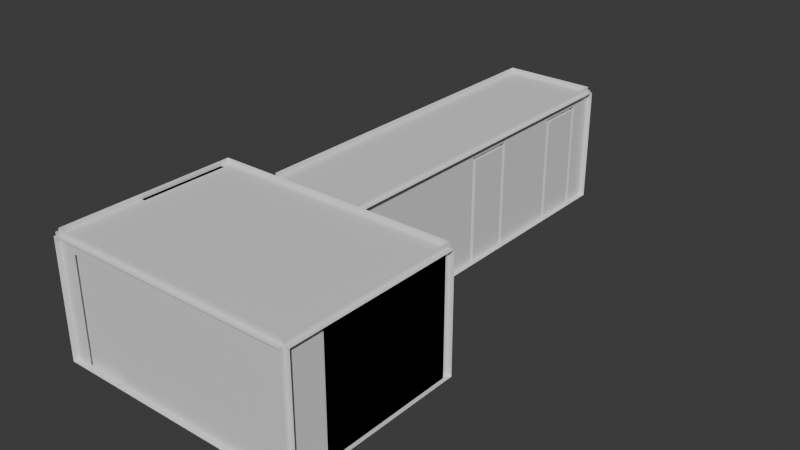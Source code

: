 # Source: Corridor.blend  (saved by Blender 4.2.66; exported with 4.5.12 LTS)
import bpy
from mathutils import Matrix  # noqa: F401  (used for matrix-valued properties, if any)

bpy.ops.wm.read_factory_settings(use_empty=True)
scene = bpy.context.scene
scene.name = 'Scene'

# ---- collections
col_photos = bpy.data.collections.new('Photos'); scene.collection.children.link(col_photos)
col_couloir = bpy.data.collections.new('Couloir'); scene.collection.children.link(col_couloir)
col_plinthes = bpy.data.collections.new('Plinthes'); col_couloir.children.link(col_plinthes)
col_murscouloir = bpy.data.collections.new('MursCouloir'); col_couloir.children.link(col_murscouloir)
col_hall = bpy.data.collections.new('Hall'); scene.collection.children.link(col_hall)
col_murshall = bpy.data.collections.new('MursHall'); col_hall.children.link(col_murshall)
col_plintheshall = bpy.data.collections.new('PlinthesHall'); col_hall.children.link(col_plintheshall)

# ---- images (referenced by path relative to the original .blend; pixels are not part of the script)
import os
ASSET_DIR = os.environ.get("B2B_ASSET_DIR", "")  # directory of the original .blend (textures are referenced by path, not embedded)
HERE = os.path.dirname(os.path.abspath(__file__))  # packed textures are extracted next to this script under _unpacked/

def load_image(name, relpath, width, height, colorspace="sRGB"):
    """Load a texture the original file referenced (path relative to the .blend, or extracted next to this script)."""
    p = next((c for c in (os.path.join(HERE, relpath), os.path.join(ASSET_DIR, relpath)) if relpath and os.path.exists(c)), "")
    if p:
        img = bpy.data.images.load(p, check_existing=True)
        img.name = name
    else:  # same state as the original file: an image datablock whose file is absent (Cycles renders it pink)
        img = bpy.data.images.new(name, width, height)
        img.source = "FILE"
        img.filepath = "//" + (relpath or name)
    img.colorspace_settings.name = colorspace
    return img
img_uv_001 = load_image('UV.001', '', 1024, 1024, 'sRGB')

# ---- materials (node trees are filled in below, after node groups)
mat_couloirfloor = bpy.data.materials.new('CouloirFloor')
mat_woodendoor = bpy.data.materials.new('WoodenDoor')
mat_plinthe = bpy.data.materials.new('Plinthe')
mat_plinthehall = bpy.data.materials.new('PlintheHall')
mat_woodenwall = bpy.data.materials.new('WoodenWall')
mat_ceiling = bpy.data.materials.new('Ceiling')
mat_floorhall = bpy.data.materials.new('FloorHall')
mat_itemhall = bpy.data.materials.new('ItemHall')
mat_elevatormetal = bpy.data.materials.new('ElevatorMetal')
mat_porteverre = bpy.data.materials.new('PorteVerre')
mat_mirror = bpy.data.materials.new('Mirror')

# ---- material node trees
mat_couloirfloor.use_nodes = True; mat_couloirfloor.node_tree.nodes.clear()
_N = mat_couloirfloor.node_tree.nodes; _L = mat_couloirfloor.node_tree.links
n0 = _N.new('ShaderNodeBsdfPrincipled'); n0.name = 'Principled BSDF'; n0.location = (10, 300)
n1 = _N.new('ShaderNodeOutputMaterial'); n1.name = 'Material Output'; n1.location = (300, 300)
_L.new(n0.outputs[0], n1.inputs[0])
n1.is_active_output = True
mat_woodendoor.use_nodes = True; mat_woodendoor.node_tree.nodes.clear()
_N = mat_woodendoor.node_tree.nodes; _L = mat_woodendoor.node_tree.links
n0 = _N.new('ShaderNodeBsdfPrincipled'); n0.name = 'Principled BSDF'; n0.location = (10, 300)
n1 = _N.new('ShaderNodeOutputMaterial'); n1.name = 'Material Output'; n1.location = (300, 300)
_L.new(n0.outputs[0], n1.inputs[0])
n1.is_active_output = True
mat_plinthe.use_nodes = True; mat_plinthe.node_tree.nodes.clear()
_N = mat_plinthe.node_tree.nodes; _L = mat_plinthe.node_tree.links
n0 = _N.new('ShaderNodeBsdfPrincipled'); n0.name = 'Principled BSDF'; n0.location = (10, 300)
n1 = _N.new('ShaderNodeOutputMaterial'); n1.name = 'Material Output'; n1.location = (300, 300)
_L.new(n0.outputs[0], n1.inputs[0])
n1.is_active_output = True
mat_plinthehall.use_nodes = True; mat_plinthehall.node_tree.nodes.clear()
_N = mat_plinthehall.node_tree.nodes; _L = mat_plinthehall.node_tree.links
n0 = _N.new('ShaderNodeBsdfPrincipled'); n0.name = 'Principled BSDF'; n0.location = (10, 300)
n1 = _N.new('ShaderNodeOutputMaterial'); n1.name = 'Material Output'; n1.location = (300, 300)
_L.new(n0.outputs[0], n1.inputs[0])
n1.is_active_output = True
mat_woodenwall.use_nodes = True; mat_woodenwall.node_tree.nodes.clear()
_N = mat_woodenwall.node_tree.nodes; _L = mat_woodenwall.node_tree.links
n0 = _N.new('ShaderNodeBsdfPrincipled'); n0.name = 'Principled BSDF'; n0.location = (10, 300)
n1 = _N.new('ShaderNodeOutputMaterial'); n1.name = 'Material Output'; n1.location = (300, 300)
_L.new(n0.outputs[0], n1.inputs[0])
n1.is_active_output = True
mat_ceiling.use_nodes = True; mat_ceiling.node_tree.nodes.clear()
_N = mat_ceiling.node_tree.nodes; _L = mat_ceiling.node_tree.links
n0 = _N.new('ShaderNodeBsdfPrincipled'); n0.name = 'Principled BSDF'; n0.location = (10, 300)
n1 = _N.new('ShaderNodeOutputMaterial'); n1.name = 'Material Output'; n1.location = (300, 300)
_L.new(n0.outputs[0], n1.inputs[0])
n1.is_active_output = True
mat_floorhall.use_nodes = True; mat_floorhall.node_tree.nodes.clear()
_N = mat_floorhall.node_tree.nodes; _L = mat_floorhall.node_tree.links
n0 = _N.new('ShaderNodeBsdfPrincipled'); n0.name = 'Principled BSDF'; n0.location = (10, 300)
n1 = _N.new('ShaderNodeOutputMaterial'); n1.name = 'Material Output'; n1.location = (300, 300)
_L.new(n0.outputs[0], n1.inputs[0])
n1.is_active_output = True
mat_itemhall.use_nodes = True; mat_itemhall.node_tree.nodes.clear()
_N = mat_itemhall.node_tree.nodes; _L = mat_itemhall.node_tree.links
n0 = _N.new('ShaderNodeBsdfPrincipled'); n0.name = 'Principled BSDF'; n0.location = (10, 300)
n1 = _N.new('ShaderNodeOutputMaterial'); n1.name = 'Material Output'; n1.location = (300, 300)
_L.new(n0.outputs[0], n1.inputs[0])
n1.is_active_output = True
mat_elevatormetal.use_nodes = True; mat_elevatormetal.node_tree.nodes.clear()
_N = mat_elevatormetal.node_tree.nodes; _L = mat_elevatormetal.node_tree.links
n0 = _N.new('ShaderNodeBsdfPrincipled'); n0.name = 'Principled BSDF'; n0.location = (10, 300)
n1 = _N.new('ShaderNodeOutputMaterial'); n1.name = 'Material Output'; n1.location = (300, 300)
_L.new(n0.outputs[0], n1.inputs[0])
n1.is_active_output = True
mat_porteverre.use_nodes = True; mat_porteverre.node_tree.nodes.clear()
_N = mat_porteverre.node_tree.nodes; _L = mat_porteverre.node_tree.links
n0 = _N.new('ShaderNodeBsdfPrincipled'); n0.name = 'Principled BSDF'; n0.location = (10, 300)
n1 = _N.new('ShaderNodeOutputMaterial'); n1.name = 'Material Output'; n1.location = (300, 300)
n2 = _N.new('ShaderNodeTexImage'); n2.name = 'Image Texture'; n2.location = (-180, 275)
n2.image = img_uv_001
_L.new(n0.outputs[0], n1.inputs[0])
_L.new(n2.outputs[0], n0.inputs[0])
n1.is_active_output = True
mat_mirror.use_nodes = True; mat_mirror.node_tree.nodes.clear()
_N = mat_mirror.node_tree.nodes; _L = mat_mirror.node_tree.links
n0 = _N.new('ShaderNodeBsdfPrincipled'); n0.name = 'Principled BSDF'; n0.location = (10, 300)
n1 = _N.new('ShaderNodeOutputMaterial'); n1.name = 'Material Output'; n1.location = (300, 300)
_L.new(n0.outputs[0], n1.inputs[0])
n1.is_active_output = True

# ---- world
world_world = bpy.data.worlds.new('World'); scene.world = world_world
world_world.use_nodes = True; world_world.node_tree.nodes.clear()
_N = world_world.node_tree.nodes; _L = world_world.node_tree.links
n0 = _N.new('ShaderNodeOutputWorld'); n0.name = 'World Output'; n0.location = (300, 300)
n1 = _N.new('ShaderNodeBackground'); n1.name = 'Background'; n1.location = (10, 300)
n1.inputs[0].default_value = (0.05088, 0.05088, 0.05088, 1.0)
_L.new(n1.outputs[0], n0.inputs[0])
n0.is_active_output = True
world_world.color = (0.05088, 0.05088, 0.05088)
world_world.sun_shadow_jitter_overblur = 0.0

# ---- meshes
me_cube_001 = bpy.data.meshes.new('Cube.001')
me_cube_001.from_pydata([(-1.461, -5.6, -0.08), (-1.461, -5.6, 0.08), (-1.461, 5.6, -0.08), (-1.461, 5.6, 0.08), (1.461, -5.6, -0.08), (1.461, -5.6, 0.08), (1.461, 5.6, -0.08), (1.461, 5.6, 0.08)], [], [(0, 1, 3, 2), (2, 3, 7, 6), (6, 7, 5, 4), (7, 3, 1, 5)])
_uv = me_cube_001.uv_layers.new(name='UVMap')
_uv.uv.foreach_set('vector', [0.167, 1.0, 0.1529, 1.0, 0.1529, 0.01412, 0.167, 0.01412, 0.1529, 4.088e-05, 0.1529, 0.01412, 0.01412, 0.01412, 0.01412, 4.088e-05, 4.086e-05, 0.01412, 0.01412, 0.01412, 0.01412, 1.0, 4.09e-05, 1.0, 0.01412, 0.01412, 0.1529, 0.01412, 0.1529, 1.0, 0.01412, 1.0])
me_cube_001.materials.append(mat_couloirfloor)
me_cube_001.update()
me_cube_003 = bpy.data.meshes.new('Cube.003')
me_cube_003.from_pydata([(0.78, 0.08443, -1.645), (0.668, 0.03397, -1.645), (0.78, 0.08443, 1.715), (0.716, 0.08443, -1.645), (0.668, 0.03397, 1.587), (0.7161, 0.08443, 1.635), (-0.7962, 0.08443, -1.645), (-0.6599, 0.03397, -1.645), (-0.7962, 0.08443, 1.715), (-0.7079, 0.08443, -1.645), (-0.6599, 0.03397, 1.587), (-0.708, 0.08443, 1.635), (0.78, -0.08443, -1.645), (0.668, -0.03397, -1.645), (0.78, -0.08443, 1.715), (0.716, -0.08443, -1.645), (0.668, -0.03397, 1.587), (0.7161, -0.08443, 1.635), (-0.7962, -0.08443, -1.645), (-0.6599, -0.03397, -1.645), (-0.7962, -0.08443, 1.715), (-0.7079, -0.08443, -1.645), (-0.6599, -0.03397, 1.587), (-0.708, -0.08443, 1.635)], [], [(8, 2, 5, 11), (3, 5, 2, 0), (2, 14, 12, 0), (1, 4, 5, 3), (5, 4, 10, 11), (8, 20, 14, 2), (9, 6, 8, 11), (7, 9, 11, 10), (20, 23, 17, 14), (15, 12, 14, 17), (10, 4, 16, 22), (13, 15, 17, 16), (17, 23, 22, 16), (10, 22, 19, 7), (8, 6, 18, 20), (21, 23, 20, 18), (4, 1, 13, 16), (19, 22, 23, 21)])
_uv = me_cube_003.uv_layers.new(name='UVMap')
_uv.uv.foreach_set('vector', [0.3711, 9.45e-05, 0.3711, 0.3108, 0.3473, 0.2981, 0.3473, 0.01749, 0.2635, 9.453e-05, 0.2635, 0.9761, 0.2509, 0.9999, 0.2509, 9.453e-05, 0.2509, 0.9999, 0.2029, 0.9999, 0.2029, 9.457e-05, 0.2509, 9.453e-05, 0.1539, 9.466e-05, 0.1539, 0.9618, 0.1367, 0.9761, 0.1367, 9.47e-05, 0.3473, 0.2981, 0.3271, 0.2887, 0.3271, 0.02695, 0.3473, 0.01749, 0.3711, 9.45e-05, 0.4191, 9.451e-05, 0.4191, 0.3108, 0.3711, 0.3108, 9.451e-05, 9.453e-05, 0.01749, 9.461e-05, 0.01749, 0.9999, 9.451e-05, 0.9761, 0.1193, 9.526e-05, 0.1365, 9.539e-05, 0.1365, 0.9761, 0.1193, 0.9618, 0.2637, 9.449e-05, 0.2875, 0.01749, 0.2875, 0.2981, 0.2637, 0.3108, 0.1903, 9.457e-05, 0.2029, 9.457e-05, 0.2029, 0.9999, 0.1903, 0.9761, 0.3271, 0.02695, 0.3271, 0.2887, 0.3078, 0.2887, 0.3078, 0.02695, 0.1732, 9.461e-05, 0.1903, 9.457e-05, 0.1903, 0.9761, 0.1732, 0.9618, 0.2875, 0.2981, 0.2875, 0.01749, 0.3078, 0.02695, 0.3078, 0.2887, 0.1193, 0.9618, 0.1, 0.9618, 0.1, 9.509e-05, 0.1193, 9.526e-05, 0.01749, 0.9999, 0.01749, 9.461e-05, 0.06546, 9.487e-05, 0.06545, 0.9999, 0.08285, 9.496e-05, 0.08284, 0.9761, 0.06545, 0.9999, 0.06546, 9.487e-05, 0.1539, 0.9618, 0.1539, 9.466e-05, 0.1732, 9.461e-05, 0.1732, 0.9618, 0.1, 9.509e-05, 0.1, 0.9618, 0.08284, 0.9761, 0.08285, 9.496e-05])
me_cube_003.materials.append(mat_woodendoor)
me_cube_003.update()
me_cube_025 = bpy.data.meshes.new('Cube.025')
me_cube_025.from_pydata([(1.317, -0.032, -1.602), (1.317, -0.032, 1.602), (-7.629e-08, -0.032, -1.602), (-7.629e-08, -0.032, 1.602), (1.317, 0.032, -1.602), (1.317, 0.032, 1.602), (-7.629e-08, 0.032, -1.602), (-7.629e-08, 0.032, 1.602)], [], [(0, 1, 3, 2), (4, 6, 7, 5), (1, 0, 4, 5), (2, 3, 7, 6), (0, 2, 6, 4), (3, 1, 5, 7)])
_uv = me_cube_025.uv_layers.new(name='UVMap')
_uv.uv.foreach_set('vector', [0.2858, 0.0001069, 0.2858, 0.9812, 0.01881, 0.9812, 0.01881, 0.0001069, 0.3047, 0.01881, 0.5716, 0.01881, 0.5716, 0.9999, 0.3047, 0.9999, 0.2858, 0.9812, 0.2858, 0.0001069, 0.3045, 0.0001069, 0.3045, 0.9812, 0.01881, 0.0001069, 0.01881, 0.9812, 0.0001068, 0.9812, 0.0001068, 0.0001069, 0.3047, 0.0001069, 0.5716, 0.0001069, 0.5716, 0.01881, 0.3047, 0.01881, 0.01881, 0.9812, 0.2858, 0.9812, 0.2858, 0.9999, 0.01881, 0.9999])
me_cube_025.materials.append(mat_woodendoor)
me_cube_025.update()
me_cube_038 = bpy.data.meshes.new('Cube.038')
me_cube_038.from_pydata([(-0.6574, 0.0717, -1.653), (-0.784, 0.0717, -1.653), (-0.784, -0.06462, -1.653), (-0.6574, 0.0717, 1.592), (-0.6574, -0.01415, -1.653), (-0.784, -0.06462, 1.707), (-0.7264, -0.06462, -1.653), (-0.6574, -0.01415, 1.592), (-0.784, 0.0717, 1.707), (-0.7264, -0.06462, 1.669), (0.6574, 0.0717, -1.653), (0.784, 0.0717, -1.653), (0.784, -0.06462, -1.653), (0.6574, 0.0717, 1.592), (0.6574, -0.01415, -1.653), (0.784, -0.06462, 1.707), (0.7264, -0.06462, -1.653), (0.6574, -0.01415, 1.592), (0.784, 0.0717, 1.707), (0.7264, -0.06462, 1.669)], [], [(15, 5, 9, 19), (0, 3, 7, 4), (6, 9, 5, 2), (2, 5, 8, 1), (3, 13, 17, 7), (4, 7, 9, 6), (9, 7, 17, 19), (10, 14, 17, 13), (16, 12, 15, 19), (12, 11, 18, 15), (15, 18, 8, 5), (14, 16, 19, 17), (0, 10, 13, 3)])
_uv = me_cube_038.uv_layers.new(name='UVMap')
_uv.uv.foreach_set('vector', [0.6895, 0.000163, 0.6895, 0.4667, 0.6782, 0.4495, 0.6782, 0.01731, 0.02571, 0.0001631, 0.02571, 0.9657, 0.0001631, 0.9657, 0.000163, 0.0001631, 0.5434, 0.000163, 0.5434, 0.9885, 0.5262, 0.9998, 0.5262, 0.000163, 0.6097, 0.000163, 0.6097, 0.9998, 0.5691, 0.9998, 0.5691, 0.000163, 0.02571, 0.9657, 0.4169, 0.9657, 0.4169, 0.9912, 0.02571, 0.9912, 0.5688, 0.000163, 0.5688, 0.9657, 0.5434, 0.9885, 0.5434, 0.000163, 0.6782, 0.4495, 0.6509, 0.429, 0.6509, 0.03783, 0.6782, 0.01731, 0.4169, 0.000163, 0.4424, 0.000163, 0.4424, 0.9657, 0.4169, 0.9657, 0.4682, 0.000163, 0.4853, 0.000163, 0.4853, 0.9998, 0.4682, 0.9885, 0.4853, 0.000163, 0.5259, 0.0001631, 0.5259, 0.9998, 0.4853, 0.9998, 0.61, 0.000163, 0.6506, 0.000163, 0.6506, 0.4667, 0.61, 0.4667, 0.4428, 0.000163, 0.4682, 0.000163, 0.4682, 0.9885, 0.4428, 0.9657, 0.02571, 0.0001631, 0.4169, 0.000163, 0.4169, 0.9657, 0.02571, 0.9657])
me_cube_038.materials.append(mat_woodendoor)
me_cube_038.update()
me_cube_033 = bpy.data.meshes.new('Cube.033')
me_cube_033.from_pydata([(-0.0717, -0.6574, -1.653), (-0.0717, -0.784, -1.653), (0.06462, -0.784, -1.653), (-0.0717, -0.6574, 1.592), (0.01415, -0.6574, -1.653), (0.06462, -0.784, 1.707), (0.06462, -0.7264, -1.653), (0.01415, -0.6574, 1.592), (-0.0717, -0.784, 1.707), (0.06462, -0.7264, 1.669), (-0.0717, 0.6574, -1.653), (-0.0717, 0.784, -1.653), (0.06462, 0.784, -1.653), (-0.0717, 0.6574, 1.592), (0.01415, 0.6574, -1.653), (0.06462, 0.784, 1.707), (0.06462, 0.7264, -1.653), (0.01415, 0.6574, 1.592), (-0.0717, 0.784, 1.707), (0.06462, 0.7264, 1.669)], [], [(15, 5, 9, 19), (0, 3, 7, 4), (6, 9, 5, 2), (2, 5, 8, 1), (3, 13, 17, 7), (4, 7, 9, 6), (9, 7, 17, 19), (10, 14, 17, 13), (16, 12, 15, 19), (12, 11, 18, 15), (15, 18, 8, 5), (14, 16, 19, 17), (0, 10, 13, 3)])
_uv = me_cube_033.uv_layers.new(name='UVMap')
_uv.uv.foreach_set('vector', [0.6895, 0.000163, 0.6895, 0.4667, 0.6782, 0.4495, 0.6782, 0.01731, 0.02571, 0.0001631, 0.02571, 0.9657, 0.0001631, 0.9657, 0.000163, 0.0001631, 0.5434, 0.000163, 0.5434, 0.9885, 0.5262, 0.9998, 0.5262, 0.000163, 0.6097, 0.000163, 0.6097, 0.9998, 0.5691, 0.9998, 0.5691, 0.000163, 0.02571, 0.9657, 0.4169, 0.9657, 0.4169, 0.9912, 0.02571, 0.9912, 0.5688, 0.000163, 0.5688, 0.9657, 0.5434, 0.9885, 0.5434, 0.000163, 0.6782, 0.4495, 0.6509, 0.429, 0.6509, 0.03783, 0.6782, 0.01731, 0.4169, 0.000163, 0.4424, 0.000163, 0.4424, 0.9657, 0.4169, 0.9657, 0.4682, 0.000163, 0.4853, 0.000163, 0.4853, 0.9998, 0.4682, 0.9885, 0.4853, 0.000163, 0.5259, 0.0001631, 0.5259, 0.9998, 0.4853, 0.9998, 0.61, 0.000163, 0.6506, 0.000163, 0.6506, 0.4667, 0.61, 0.4667, 0.4428, 0.000163, 0.4682, 0.000163, 0.4682, 0.9885, 0.4428, 0.9657, 0.02571, 0.0001631, 0.4169, 0.000163, 0.4169, 0.9657, 0.02571, 0.9657])
me_cube_033.materials.append(mat_woodendoor)
me_cube_033.update()
me_cube_039 = bpy.data.meshes.new('Cube.039')
me_cube_039.from_pydata([(-0.0717, -0.6574, -1.653), (-0.0717, -0.784, -1.653), (0.06462, -0.784, -1.653), (-0.0717, -0.6574, 1.592), (0.01415, -0.6574, -1.653), (0.06462, -0.784, 1.707), (0.06462, -0.7264, -1.653), (0.01415, -0.6574, 1.592), (-0.0717, -0.784, 1.707), (0.06462, -0.7264, 1.669), (-0.0717, 0.6574, -1.653), (-0.0717, 0.784, -1.653), (0.06462, 0.784, -1.653), (-0.0717, 0.6574, 1.592), (0.01415, 0.6574, -1.653), (0.06462, 0.784, 1.707), (0.06462, 0.7264, -1.653), (0.01415, 0.6574, 1.592), (-0.0717, 0.784, 1.707), (0.06462, 0.7264, 1.669)], [], [(15, 5, 9, 19), (0, 3, 7, 4), (6, 9, 5, 2), (2, 5, 8, 1), (3, 13, 17, 7), (4, 7, 9, 6), (9, 7, 17, 19), (10, 14, 17, 13), (16, 12, 15, 19), (12, 11, 18, 15), (15, 18, 8, 5), (14, 16, 19, 17), (0, 10, 13, 3)])
_uv = me_cube_039.uv_layers.new(name='UVMap')
_uv.uv.foreach_set('vector', [0.6895, 0.000163, 0.6895, 0.4667, 0.6782, 0.4495, 0.6782, 0.01731, 0.02571, 0.0001631, 0.02571, 0.9657, 0.0001631, 0.9657, 0.000163, 0.0001631, 0.5434, 0.000163, 0.5434, 0.9885, 0.5262, 0.9998, 0.5262, 0.000163, 0.6097, 0.000163, 0.6097, 0.9998, 0.5691, 0.9998, 0.5691, 0.000163, 0.02571, 0.9657, 0.4169, 0.9657, 0.4169, 0.9912, 0.02571, 0.9912, 0.5688, 0.000163, 0.5688, 0.9657, 0.5434, 0.9885, 0.5434, 0.000163, 0.6782, 0.4495, 0.6509, 0.429, 0.6509, 0.03783, 0.6782, 0.01731, 0.4169, 0.000163, 0.4424, 0.000163, 0.4424, 0.9657, 0.4169, 0.9657, 0.4682, 0.000163, 0.4853, 0.000163, 0.4853, 0.9998, 0.4682, 0.9885, 0.4853, 0.000163, 0.5259, 0.0001631, 0.5259, 0.9998, 0.4853, 0.9998, 0.61, 0.000163, 0.6506, 0.000163, 0.6506, 0.4667, 0.61, 0.4667, 0.4428, 0.000163, 0.4682, 0.000163, 0.4682, 0.9885, 0.4428, 0.9657, 0.02571, 0.0001631, 0.4169, 0.000163, 0.4169, 0.9657, 0.02571, 0.9657])
me_cube_039.materials.append(mat_woodendoor)
me_cube_039.update()
me_cube_040 = bpy.data.meshes.new('Cube.040')
me_cube_040.from_pydata([(0.0717, 0.6574, -1.653), (0.0717, 0.784, -1.653), (-0.06462, 0.784, -1.653), (0.0717, 0.6574, 1.592), (-0.01415, 0.6574, -1.653), (-0.06462, 0.784, 1.707), (-0.06462, 0.7264, -1.653), (-0.01415, 0.6574, 1.592), (0.0717, 0.784, 1.707), (-0.06462, 0.7264, 1.669), (0.0717, -0.6574, -1.653), (0.0717, -0.784, -1.653), (-0.06462, -0.784, -1.653), (0.0717, -0.6574, 1.592), (-0.01415, -0.6574, -1.653), (-0.06462, -0.784, 1.707), (-0.06462, -0.7264, -1.653), (-0.01415, -0.6574, 1.592), (0.0717, -0.784, 1.707), (-0.06462, -0.7264, 1.669)], [], [(15, 5, 9, 19), (0, 3, 7, 4), (6, 9, 5, 2), (2, 5, 8, 1), (3, 13, 17, 7), (4, 7, 9, 6), (9, 7, 17, 19), (10, 14, 17, 13), (16, 12, 15, 19), (12, 11, 18, 15), (15, 18, 8, 5), (14, 16, 19, 17), (0, 10, 13, 3)])
_uv = me_cube_040.uv_layers.new(name='UVMap')
_uv.uv.foreach_set('vector', [0.6895, 0.000163, 0.6895, 0.4667, 0.6782, 0.4495, 0.6782, 0.01731, 0.02571, 0.0001631, 0.02571, 0.9657, 0.0001631, 0.9657, 0.000163, 0.0001631, 0.5434, 0.000163, 0.5434, 0.9885, 0.5262, 0.9998, 0.5262, 0.000163, 0.6097, 0.000163, 0.6097, 0.9998, 0.5691, 0.9998, 0.5691, 0.000163, 0.02571, 0.9657, 0.4169, 0.9657, 0.4169, 0.9912, 0.02571, 0.9912, 0.5688, 0.000163, 0.5688, 0.9657, 0.5434, 0.9885, 0.5434, 0.000163, 0.6782, 0.4495, 0.6509, 0.429, 0.6509, 0.03783, 0.6782, 0.01731, 0.4169, 0.000163, 0.4424, 0.000163, 0.4424, 0.9657, 0.4169, 0.9657, 0.4682, 0.000163, 0.4853, 0.000163, 0.4853, 0.9998, 0.4682, 0.9885, 0.4853, 0.000163, 0.5259, 0.0001631, 0.5259, 0.9998, 0.4853, 0.9998, 0.61, 0.000163, 0.6506, 0.000163, 0.6506, 0.4667, 0.61, 0.4667, 0.4428, 0.000163, 0.4682, 0.000163, 0.4682, 0.9885, 0.4428, 0.9657, 0.02571, 0.0001631, 0.4169, 0.000163, 0.4169, 0.9657, 0.02571, 0.9657])
me_cube_040.materials.append(mat_woodendoor)
me_cube_040.update()
me_cube_041 = bpy.data.meshes.new('Cube.041')
me_cube_041.from_pydata([(0.0717, 0.6574, -1.653), (0.0717, 0.784, -1.653), (-0.06462, 0.784, -1.653), (0.0717, 0.6574, 1.592), (-0.01415, 0.6574, -1.653), (-0.06462, 0.784, 1.707), (-0.06462, 0.7263, -1.653), (-0.01415, 0.6574, 1.592), (0.0717, 0.784, 1.707), (-0.06462, 0.7264, 1.669), (0.0717, -0.6574, -1.653), (0.0717, -0.784, -1.653), (-0.06462, -0.784, -1.653), (0.0717, -0.6574, 1.592), (-0.01415, -0.6574, -1.653), (-0.06462, -0.784, 1.707), (-0.06462, -0.7264, -1.653), (-0.01415, -0.6574, 1.592), (0.0717, -0.784, 1.707), (-0.06462, -0.7264, 1.669)], [], [(15, 5, 9, 19), (0, 3, 7, 4), (6, 9, 5, 2), (2, 5, 8, 1), (3, 13, 17, 7), (4, 7, 9, 6), (9, 7, 17, 19), (10, 14, 17, 13), (16, 12, 15, 19), (12, 11, 18, 15), (15, 18, 8, 5), (14, 16, 19, 17), (0, 10, 13, 3)])
_uv = me_cube_041.uv_layers.new(name='UVMap')
_uv.uv.foreach_set('vector', [0.6895, 0.000163, 0.6895, 0.4667, 0.6782, 0.4495, 0.6782, 0.01731, 0.02571, 0.0001631, 0.02571, 0.9657, 0.0001631, 0.9657, 0.000163, 0.0001631, 0.5434, 0.000163, 0.5434, 0.9885, 0.5262, 0.9998, 0.5262, 0.000163, 0.6097, 0.000163, 0.6097, 0.9998, 0.5691, 0.9998, 0.5691, 0.000163, 0.02571, 0.9657, 0.4169, 0.9657, 0.4169, 0.9912, 0.02571, 0.9912, 0.5688, 0.000163, 0.5688, 0.9657, 0.5434, 0.9885, 0.5434, 0.000163, 0.6782, 0.4495, 0.6509, 0.429, 0.6509, 0.03783, 0.6782, 0.01731, 0.4169, 0.000163, 0.4424, 0.000163, 0.4424, 0.9657, 0.4169, 0.9657, 0.4682, 0.000163, 0.4853, 0.000163, 0.4853, 0.9998, 0.4682, 0.9885, 0.4853, 0.000163, 0.5259, 0.0001631, 0.5259, 0.9998, 0.4853, 0.9998, 0.61, 0.000163, 0.6506, 0.000163, 0.6506, 0.4667, 0.61, 0.4667, 0.4428, 0.000163, 0.4682, 0.000163, 0.4682, 0.9885, 0.4428, 0.9657, 0.02571, 0.0001631, 0.4169, 0.000163, 0.4169, 0.9657, 0.02571, 0.9657])
me_cube_041.materials.append(mat_woodendoor)
me_cube_041.update()
me_cube_015 = bpy.data.meshes.new('Cube.015')
me_cube_015.from_pydata([(-0.02133, -0.3244, 0.05867), (-0.02133, 0.3244, 0.05867), (0.01067, -0.3244, -0.1173), (0.01067, -0.3244, 0.05867), (0.01067, 0.3244, -0.1173), (0.01067, 0.3244, 0.05867)], [], [(4, 5, 3, 2), (5, 1, 0, 3)])
_uv = me_cube_015.uv_layers.new(name='UVMap')
_uv.uv.foreach_set('vector', [5.66e-05, 5.662e-05, 0.2713, 5.66e-05, 0.2713, 0.9999, 5.665e-05, 0.9999, 0.2713, 5.66e-05, 0.3206, 5.66e-05, 0.3206, 0.9999, 0.2713, 0.9999])
me_cube_015.materials.append(mat_plinthe)
me_cube_015.update()
me_cube_017 = bpy.data.meshes.new('Cube.017')
me_cube_017.from_pydata([(-0.02133, -1.12, 0.05867), (-0.02133, 1.12, 0.05867), (0.01067, -1.12, -0.1173), (0.01067, -1.12, 0.05867), (0.01067, 1.12, -0.1173), (0.01067, 1.12, 0.05867)], [], [(4, 5, 3, 2), (5, 1, 0, 3)])
_uv = me_cube_017.uv_layers.new(name='UVMap')
_uv.uv.foreach_set('vector', [3.047e-05, 3.048e-05, 0.0786, 3.048e-05, 0.0786, 1.0, 3.051e-05, 1.0, 0.0786, 3.048e-05, 0.09288, 3.048e-05, 0.09288, 1.0, 0.0786, 1.0])
me_cube_017.materials.append(mat_plinthe)
me_cube_017.update()
me_cube_019 = bpy.data.meshes.new('Cube.019')
me_cube_019.from_pydata([(-0.01067, -2.47, -0.1173), (-0.01067, -2.47, 0.05867), (-0.01067, 2.47, -0.1173), (-0.01067, 2.47, 0.05867), (0.02133, -2.47, 0.05867), (0.02133, 2.47, 0.05867)], [], [(0, 1, 3, 2), (5, 3, 1, 4)])
_uv = me_cube_019.uv_layers.new(name='UVMap')
_uv.uv.foreach_set('vector', [0.04212, 1.0, 0.006498, 1.0, 0.006497, 2.051e-05, 0.04212, 2.051e-05, 2.052e-05, 2.051e-05, 0.006497, 2.051e-05, 0.006498, 1.0, 2.056e-05, 1.0])
me_cube_019.materials.append(mat_plinthe)
me_cube_019.update()
me_cube_020 = bpy.data.meshes.new('Cube.020')
me_cube_020.from_pydata([(-0.01067, -1.12, -0.1173), (-0.01067, -1.12, 0.05867), (-0.01067, 1.12, -0.1173), (-0.01067, 1.12, 0.05867), (0.02133, -1.12, 0.05867), (0.02133, 1.12, 0.05867)], [], [(0, 1, 3, 2), (5, 3, 1, 4)])
_uv = me_cube_020.uv_layers.new(name='UVMap')
_uv.uv.foreach_set('vector', [0.09288, 1.0, 0.01432, 1.0, 0.01432, 3.048e-05, 0.09288, 3.048e-05, 3.047e-05, 3.048e-05, 0.01432, 3.048e-05, 0.01432, 1.0, 3.052e-05, 1.0])
me_cube_020.materials.append(mat_plinthe)
me_cube_020.update()
me_cube_043 = bpy.data.meshes.new('Cube.043')
me_cube_043.from_pydata([(-0.2386, -3.358, 0.05867), (-0.2386, 1.7, 0.05867), (-0.2066, -3.358, -0.1173), (-0.2066, -3.358, 0.05867), (0.4345, 1.668, -0.1173), (0.4345, 1.668, 0.05867), (-0.2066, 1.668, -0.1173), (-0.2066, 1.668, 0.05867), (0.4345, 1.7, 0.05867)], [], [(8, 1, 7, 5), (0, 3, 7, 1), (4, 5, 7, 6), (2, 6, 7, 3)])
_uv = me_cube_043.uv_layers.new(name='UVMap')
_uv.uv.foreach_set('vector', [0.03672, 1.917e-05, 0.03672, 0.1188, 0.03108, 0.1131, 0.03108, 1.917e-05, 0.03672, 1.0, 0.03108, 1.0, 0.03108, 0.1131, 0.03672, 0.1075, 1.916e-05, 1.917e-05, 0.03108, 1.917e-05, 0.03108, 0.1131, 1.916e-05, 0.1131, 1.919e-05, 1.0, 1.916e-05, 0.1131, 0.03108, 0.1131, 0.03108, 1.0])
me_cube_043.materials.append(mat_plinthehall)
me_cube_043.update()
me_cube_042 = bpy.data.meshes.new('Cube.042')
me_cube_042.from_pydata([(-0.4403, 0.2696, 0.05867), (0.2415, 0.2696, 0.05867), (-0.4403, 0.2376, -0.1173), (-0.4403, 0.2376, 0.05867), (0.2095, -0.4965, -0.1173), (0.2095, -0.4965, 0.05867), (0.2095, 0.2376, -0.1173), (0.2095, 0.2376, 0.05867), (0.2415, -0.4965, 0.05867)], [], [(8, 1, 7, 5), (0, 3, 7, 1), (4, 5, 7, 6), (2, 6, 7, 3)])
_uv = me_cube_042.uv_layers.new(name='UVMap')
_uv.uv.foreach_set('vector', [3.877e-05, 1.0, 3.882e-05, 0.4464, 0.02316, 0.4696, 0.02316, 1.0, 3.881e-05, 3.881e-05, 0.02316, 3.881e-05, 0.02316, 0.4696, 3.88e-05, 0.4927, 0.1503, 1.0, 0.02316, 1.0, 0.02316, 0.4696, 0.1503, 0.4696, 0.1503, 3.881e-05, 0.1503, 0.4696, 0.02316, 0.4696, 0.02316, 3.881e-05])
me_cube_042.materials.append(mat_plinthehall)
me_cube_042.update()
me_cube_002 = bpy.data.meshes.new('Cube.002')
me_cube_002.from_pydata([(-0.09, -4.163, -2.196), (-0.09, -4.163, 1.42), (-0.09, 6.919, -2.196), (-0.09, 6.919, 1.42), (0.07, -4.163, -2.196), (0.07, -4.163, 1.42), (0.07, 6.919, -2.196), (0.07, 6.919, 1.42), (0.07, 1.861, 1.42), (0.07, 0.2933, 1.42), (0.07, -1.947, 1.42), (0.07, -3.515, 1.42), (0.07, -3.515, -2.196), (0.07, -1.947, -2.196), (0.07, 0.2933, -2.196), (0.07, 1.861, -2.196), (0.07, -4.163, 1.164), (0.07, 6.919, 1.164), (0.07, -3.515, 1.164), (0.07, -1.947, 1.164), (0.07, 0.2933, 1.164), (0.07, 1.861, 1.164), (-0.09, 6.919, 1.164), (-0.09, -4.163, 1.164), (-0.09, -3.515, 1.42), (-0.09, -1.947, 1.42), (-0.09, 0.2933, 1.42), (-0.09, 1.861, 1.42), (-0.09, 1.861, -2.196), (-0.09, 0.2933, -2.196), (-0.09, -1.947, -2.196), (-0.09, -3.515, -2.196)], [], [(22, 3, 7, 17), (18, 11, 5, 16), (16, 5, 1, 23), (31, 12, 4, 0), (11, 24, 1, 5), (12, 18, 16, 4), (19, 10, 11, 18), (14, 20, 19, 13), (20, 9, 10, 19), (21, 8, 9, 20), (6, 17, 21, 15), (17, 7, 8, 21), (4, 16, 23, 0), (2, 22, 17, 6), (7, 3, 27, 8), (8, 27, 26, 9), (9, 26, 25, 10), (10, 25, 24, 11), (2, 6, 15, 28), (28, 15, 14, 29), (29, 14, 13, 30), (30, 13, 12, 31)])
_uv = me_cube_002.uv_layers.new(name='UVMap')
_uv.uv.foreach_set('vector', [0.3848, 0.3032, 0.3848, 0.3263, 0.3704, 0.3263, 0.3704, 0.3032, 0.02319, 0.05862, 9.495e-05, 0.05862, 9.493e-05, 9.491e-05, 0.02319, 9.491e-05, 0.3702, 0.3032, 0.3702, 0.3263, 0.3557, 0.3263, 0.3557, 0.3032, 0.3411, 0.9414, 0.3556, 0.9414, 0.3556, 0.9999, 0.3411, 0.9999, 0.3409, 0.05862, 0.3265, 0.05862, 0.3265, 9.489e-05, 0.3409, 9.489e-05, 0.3263, 0.05862, 0.02319, 0.05862, 0.02319, 9.491e-05, 0.3263, 9.483e-05, 0.02319, 0.2001, 9.492e-05, 0.2001, 9.495e-05, 0.05862, 0.02319, 0.05862, 0.3263, 0.4022, 0.02319, 0.4022, 0.02319, 0.2001, 0.3263, 0.2001, 0.02319, 0.4022, 9.491e-05, 0.4022, 9.492e-05, 0.2001, 0.02319, 0.2001, 0.02319, 0.5436, 9.49e-05, 0.5436, 9.491e-05, 0.4022, 0.02319, 0.4022, 0.3263, 0.9999, 0.02319, 0.9999, 0.02319, 0.5436, 0.3263, 0.5436, 0.02319, 0.9999, 9.488e-05, 0.9999, 9.49e-05, 0.5436, 0.02319, 0.5436, 0.3702, 9.487e-05, 0.3702, 0.3032, 0.3557, 0.3032, 0.3557, 9.487e-05, 0.3848, 9.485e-05, 0.3848, 0.3032, 0.3704, 0.3032, 0.3704, 9.485e-05, 0.3409, 0.9999, 0.3265, 0.9999, 0.3265, 0.5436, 0.3409, 0.5436, 0.3409, 0.5436, 0.3265, 0.5436, 0.3265, 0.4022, 0.3409, 0.4022, 0.3409, 0.4022, 0.3265, 0.4022, 0.3265, 0.2001, 0.3409, 0.2001, 0.3409, 0.2001, 0.3265, 0.2001, 0.3265, 0.05862, 0.3409, 0.05862, 0.3411, 9.487e-05, 0.3556, 9.487e-05, 0.3556, 0.4564, 0.3411, 0.4564, 0.3411, 0.4564, 0.3556, 0.4564, 0.3556, 0.5978, 0.3411, 0.5978, 0.3411, 0.5978, 0.3556, 0.5978, 0.3556, 0.7999, 0.3411, 0.7999, 0.3411, 0.7999, 0.3556, 0.7999, 0.3556, 0.9414, 0.3411, 0.9414])
me_cube_002.materials.append(mat_woodenwall)
me_cube_002.update()
me_cube_004 = bpy.data.meshes.new('Cube.004')
me_cube_004.from_pydata([(-1.461, -5.541, -0.08), (-1.461, -5.541, 0.08), (-1.461, 5.541, -0.08), (-1.461, 5.541, 0.08), (1.461, -5.541, -0.08), (1.461, -5.541, 0.08), (1.461, 5.541, -0.08), (1.461, 5.541, 0.08)], [], [(0, 1, 3, 2), (2, 3, 7, 6), (6, 7, 5, 4), (2, 6, 4, 0)])
_uv = me_cube_004.uv_layers.new(name='UVMap')
_uv.uv.foreach_set('vector', [0.01412, 1.0, 4.09e-05, 1.0, 4.086e-05, 0.01412, 0.01412, 0.01412, 0.01412, 0.01412, 0.01412, 4.083e-05, 0.1529, 4.082e-05, 0.1529, 0.01412, 0.1529, 0.01412, 0.167, 0.01412, 0.167, 1.0, 0.1529, 1.0, 0.01412, 0.01412, 0.1529, 0.01412, 0.1529, 1.0, 0.01412, 1.0])
me_cube_004.materials.append(mat_ceiling)
me_cube_004.update()
me_cube_012 = bpy.data.meshes.new('Cube.012')
me_cube_012.from_pydata([(-1.459, -0.07273, 1.385), (-1.459, 0.08727, -2.231), (-1.459, 0.08727, 1.385), (1.463, -0.07273, 1.385), (1.463, 0.08727, -2.231), (1.463, 0.08727, 1.385), (-1.459, -0.07273, -2.231), (-1.459, -0.07273, 1.129), (1.463, -0.07273, 1.129), (1.463, -0.07273, -2.231), (0.7816, -0.07273, 1.385), (-0.7864, -0.07273, 1.385), (-0.7864, -0.07273, -2.231), (0.7816, -0.07273, -2.231), (0.7816, -0.07273, 1.129), (-0.7864, -0.07273, 1.129), (-0.7864, 0.08727, 1.385), (0.7816, 0.08727, 1.385), (1.463, 0.08727, 1.129), (-1.459, 0.08727, 1.129), (0.7816, 0.08727, -2.231), (-0.7864, 0.08727, -2.231)], [], [(7, 0, 2, 19), (18, 5, 3, 8), (14, 8, 3, 10), (20, 4, 9, 13), (11, 16, 2, 0), (12, 15, 7, 6), (9, 8, 14, 13), (15, 14, 10, 11), (7, 15, 11, 0), (17, 16, 11, 10), (5, 17, 10, 3), (4, 18, 8, 9), (6, 7, 19, 1), (1, 21, 12, 6), (21, 20, 13, 12)])
_uv = me_cube_012.uv_layers.new(name='UVMap')
_uv.uv.foreach_set('vector', [0.8974, 0.9291, 0.8974, 0.9998, 0.8531, 0.9998, 0.8531, 0.9291, 0.8528, 0.9291, 0.8528, 0.9998, 0.8086, 0.9998, 0.8086, 0.9291, 0.6197, 0.9291, 0.8082, 0.9291, 0.8082, 0.9998, 0.6197, 0.9998, 0.9865, 0.6197, 0.9865, 0.8082, 0.9423, 0.8082, 0.9423, 0.6197, 0.8977, 0.6221, 0.9419, 0.6221, 0.9419, 0.8082, 0.8977, 0.8082, 0.1863, 0.0001699, 0.1863, 0.9291, 0.00017, 0.9291, 0.0001698, 0.0001699, 0.8082, 0.0001697, 0.8082, 0.9291, 0.6197, 0.9291, 0.6197, 0.0001697, 0.1863, 0.9291, 0.6197, 0.9291, 0.6197, 0.9998, 0.1863, 0.9998, 0.00017, 0.9291, 0.1863, 0.9291, 0.1863, 0.9998, 0.00017, 0.9998, 0.9419, 0.1887, 0.9419, 0.6221, 0.8977, 0.6221, 0.8977, 0.1887, 0.9419, 0.0001697, 0.9419, 0.1887, 0.8977, 0.1887, 0.8977, 0.0001697, 0.8528, 0.0001697, 0.8528, 0.9291, 0.8086, 0.9291, 0.8086, 0.0001697, 0.8974, 0.0001698, 0.8974, 0.9291, 0.8531, 0.9291, 0.8531, 0.0001698, 0.9865, 0.0001698, 0.9865, 0.1863, 0.9423, 0.1863, 0.9423, 0.0001698, 0.9865, 0.1863, 0.9865, 0.6197, 0.9423, 0.6197, 0.9423, 0.1863])
me_cube_012.materials.append(mat_woodenwall)
me_cube_012.update()
me_cube_014 = bpy.data.meshes.new('Cube.014')
me_cube_014.from_pydata([(0.09, 4.237, -2.196), (0.09, 4.237, 1.42), (0.09, -6.846, -2.196), (0.09, -6.846, 1.42), (-0.07, 4.237, -2.196), (-0.07, 4.237, 1.42), (-0.07, -6.846, -2.196), (-0.07, -6.846, 1.42), (-0.07, -1.905, 1.42), (-0.07, -0.3373, 1.42), (-0.07, 1.903, 1.42), (-0.07, 3.471, 1.42), (-0.07, 3.471, -2.196), (-0.07, 1.903, -2.196), (-0.07, -0.3373, -2.196), (-0.07, -1.905, -2.196), (-0.07, 4.237, 1.164), (-0.07, -6.846, 1.164), (-0.07, 3.471, 1.164), (-0.07, 1.903, 1.164), (-0.07, -0.3373, 1.164), (-0.07, -1.905, 1.164), (0.09, 3.471, 1.42), (0.09, 1.903, 1.42), (0.09, -0.3373, 1.42), (0.09, -1.905, 1.42), (0.09, -1.905, -2.196), (0.09, -0.3373, -2.196), (0.09, 1.903, -2.196), (0.09, 3.471, -2.196), (0.09, -6.846, 1.164), (0.09, 4.237, 1.164)], [], [(30, 3, 7, 17), (18, 11, 5, 16), (16, 5, 1, 31), (29, 12, 4, 0), (11, 22, 1, 5), (12, 18, 16, 4), (19, 10, 11, 18), (14, 20, 19, 13), (20, 9, 10, 19), (21, 8, 9, 20), (6, 17, 21, 15), (17, 7, 8, 21), (7, 3, 25, 8), (8, 25, 24, 9), (9, 24, 23, 10), (10, 23, 22, 11), (28, 13, 12, 29), (27, 14, 13, 28), (26, 15, 14, 27), (2, 6, 15, 26), (2, 30, 17, 6), (4, 16, 31, 0)])
_uv = me_cube_014.uv_layers.new(name='UVMap')
_uv.uv.foreach_set('vector', [0.3848, 0.3032, 0.3848, 0.3263, 0.3704, 0.3263, 0.3704, 0.3032, 0.02319, 0.06922, 9.491e-05, 0.06922, 9.493e-05, 9.484e-05, 0.02319, 9.485e-05, 0.3702, 0.3032, 0.3702, 0.3263, 0.3557, 0.3263, 0.3557, 0.3032, 0.3409, 0.06922, 0.3265, 0.06922, 0.3265, 9.487e-05, 0.3409, 9.487e-05, 0.3556, 0.06922, 0.3411, 0.06922, 0.3411, 9.48e-05, 0.3556, 9.491e-05, 0.3263, 0.06922, 0.02319, 0.06922, 0.02319, 9.485e-05, 0.3263, 9.487e-05, 0.02319, 0.2107, 9.49e-05, 0.2107, 9.491e-05, 0.06922, 0.02319, 0.06922, 0.3263, 0.4128, 0.02319, 0.4128, 0.02319, 0.2107, 0.3263, 0.2107, 0.02319, 0.4128, 9.491e-05, 0.4128, 9.49e-05, 0.2107, 0.02319, 0.2107, 0.02319, 0.5542, 9.487e-05, 0.5542, 9.491e-05, 0.4128, 0.02319, 0.4128, 0.3263, 0.9999, 0.02319, 0.9999, 0.02319, 0.5542, 0.3263, 0.5542, 0.02319, 0.9999, 9.487e-05, 0.9999, 9.487e-05, 0.5542, 0.02319, 0.5542, 0.3556, 0.9999, 0.3411, 0.9999, 0.3411, 0.5542, 0.3556, 0.5542, 0.3556, 0.5542, 0.3411, 0.5542, 0.3411, 0.4128, 0.3556, 0.4128, 0.3556, 0.4128, 0.3411, 0.4128, 0.3411, 0.2107, 0.3556, 0.2107, 0.3556, 0.2107, 0.3411, 0.2107, 0.3411, 0.06922, 0.3556, 0.06922, 0.3409, 0.2107, 0.3265, 0.2107, 0.3265, 0.06922, 0.3409, 0.06922, 0.3409, 0.4128, 0.3265, 0.4128, 0.3265, 0.2107, 0.3409, 0.2107, 0.3409, 0.5542, 0.3265, 0.5542, 0.3265, 0.4128, 0.3409, 0.4128, 0.3409, 0.9999, 0.3265, 0.9999, 0.3265, 0.5542, 0.3409, 0.5542, 0.3848, 9.485e-05, 0.3848, 0.3032, 0.3704, 0.3032, 0.3704, 9.485e-05, 0.3702, 9.486e-05, 0.3702, 0.3032, 0.3557, 0.3032, 0.3557, 9.486e-05])
me_cube_014.materials.append(mat_woodenwall)
me_cube_014.update()
me_cube_009 = bpy.data.meshes.new('Cube.009')
me_cube_009.from_pydata([(-3.892, -2.744, -0.08), (-3.892, -2.744, 0.08), (-3.892, 2.744, -0.08), (-3.892, 2.744, 0.08), (3.892, -2.744, -0.08), (3.892, -2.744, 0.08), (3.892, 2.744, -0.08), (3.892, 2.744, 0.08)], [], [(0, 1, 3, 2), (2, 3, 7, 6), (6, 7, 5, 4), (4, 5, 1, 0), (7, 3, 1, 5)])
_uv = me_cube_009.uv_layers.new(name='UVMap')
_uv.uv.foreach_set('vector', [0.6968, 8.463e-05, 0.6968, 0.01982, 0.01982, 0.01982, 0.01982, 8.472e-05, 8.463e-05, 0.01982, 0.01982, 0.01982, 0.01982, 0.9802, 8.471e-05, 0.9802, 0.01982, 0.9999, 0.01982, 0.9802, 0.6968, 0.9802, 0.6968, 0.9999, 0.7166, 0.9802, 0.6968, 0.9802, 0.6968, 0.01982, 0.7166, 0.01982, 0.01982, 0.9802, 0.01982, 0.01982, 0.6968, 0.01982, 0.6968, 0.9802])
me_cube_009.materials.append(mat_floorhall)
me_cube_009.update()
me_cube = bpy.data.meshes.new('Cube')
me_cube.from_pydata([(-2.427, -0.4094, -0.5093), (-2.427, -0.4094, 0.2107), (-2.427, 0.4546, -0.5093), (-2.234, 0.262, 0.2107), (2.773, -0.4094, 0.2107), (2.773, 0.4546, -0.5093), (2.773, 0.4546, 0.2107), (-2.427, 0.4546, 0.2107), (2.581, 0.262, 0.2107), (2.581, -0.4094, 0.2107), (-2.234, -0.4094, 0.2107), (-2.234, 0.262, -0.03953), (2.581, 0.262, -0.03953), (2.581, -0.4094, -0.03953), (-2.234, -0.4094, -0.03953)], [], [(0, 1, 7, 2), (2, 7, 6, 5), (3, 8, 6, 7), (6, 8, 9, 4), (7, 1, 10, 3), (3, 10, 14, 11), (9, 8, 12, 13), (8, 3, 11, 12), (11, 14, 13, 12)])
_uv = me_cube.uv_layers.new(name='UVMap')
_uv.uv.foreach_set('vector', [5.348e-05, 0.9999, 5.348e-05, 0.8878, 0.1346, 0.8878, 0.1346, 0.9999, 0.2857, 0.8488, 0.1736, 0.8488, 0.1736, 0.03903, 0.2857, 0.03903, 0.1436, 0.8189, 0.1436, 0.06902, 0.1736, 0.03903, 0.1736, 0.8488, 0.1346, 5.33e-05, 0.1046, 0.03004, 5.357e-05, 0.03004, 5.348e-05, 5.33e-05, 0.1346, 0.8878, 5.348e-05, 0.8878, 5.348e-05, 0.8578, 0.1046, 0.8578, 0.1046, 0.8578, 5.348e-05, 0.8578, 5.348e-05, 0.8189, 0.1046, 0.8189, 5.357e-05, 0.03004, 0.1046, 0.03004, 0.1046, 0.06902, 5.348e-05, 0.06902, 0.1436, 0.06902, 0.1436, 0.8189, 0.1046, 0.8189, 0.1046, 0.06902, 0.1046, 0.8189, 5.348e-05, 0.8189, 5.348e-05, 0.06902, 0.1046, 0.06902])
me_cube.materials.append(mat_itemhall)
me_cube.update()
me_cube_026 = bpy.data.meshes.new('Cube.026')
me_cube_026.from_pydata([(0.78, 0.08443, -1.645), (0.668, 0.03397, -1.645), (0.78, 0.08443, 1.715), (0.716, 0.08443, -1.645), (0.668, 0.03397, 1.587), (0.7161, 0.08443, 1.635), (-0.7962, 0.08443, -1.645), (-0.6599, 0.03397, -1.645), (-0.7962, 0.08443, 1.715), (-0.7079, 0.08443, -1.645), (-0.6599, 0.03397, 1.587), (-0.708, 0.08443, 1.635), (0.78, -0.08443, -1.645), (0.668, -0.03397, -1.645), (0.78, -0.08443, 1.715), (0.716, -0.08443, -1.645), (0.668, -0.03397, 1.587), (0.7161, -0.08443, 1.635), (-0.7962, -0.08443, -1.645), (-0.6599, -0.03397, -1.645), (-0.7962, -0.08443, 1.715), (-0.7079, -0.08443, -1.645), (-0.6599, -0.03397, 1.587), (-0.708, -0.08443, 1.635)], [], [(8, 2, 5, 11), (3, 5, 2, 0), (2, 14, 12, 0), (1, 4, 5, 3), (5, 4, 10, 11), (8, 20, 14, 2), (9, 6, 8, 11), (7, 9, 11, 10), (10, 4, 16, 22), (10, 22, 19, 7), (8, 6, 18, 20), (4, 1, 13, 16)])
_uv = me_cube_026.uv_layers.new(name='UVMap')
_uv.uv.foreach_set('vector', [0.2439, 0.0001079, 0.2439, 0.3108, 0.2201, 0.2981, 0.2201, 0.0175, 0.1434, 0.0001079, 0.1434, 0.9761, 0.1308, 0.9999, 0.1308, 0.0001079, 0.1308, 0.9999, 0.08286, 0.9999, 0.08286, 0.0001079, 0.1308, 0.0001079, 0.1606, 0.0001079, 0.1606, 0.9618, 0.1434, 0.9761, 0.1434, 0.0001079, 0.2201, 0.2981, 0.1998, 0.2887, 0.1998, 0.02696, 0.2201, 0.0175, 0.2439, 0.0001079, 0.2919, 0.0001079, 0.2919, 0.3108, 0.2439, 0.3108, 0.01728, 0.0001079, 0.03468, 0.0001079, 0.03468, 0.9999, 0.01729, 0.9761, 0.0001079, 0.0001079, 0.01728, 0.0001079, 0.01729, 0.9761, 0.0001099, 0.9618, 0.3114, 0.0001079, 0.3114, 0.2618, 0.2921, 0.2618, 0.2921, 0.0001079, 0.1996, 0.9618, 0.1803, 0.9618, 0.1803, 0.0001079, 0.1996, 0.0001079, 0.03468, 0.9999, 0.03468, 0.0001079, 0.08264, 0.0001079, 0.08264, 0.9999, 0.1608, 0.9618, 0.1608, 0.0001079, 0.1801, 0.0001079, 0.1801, 0.9618])
me_cube_026.materials.append(mat_woodendoor)
me_cube_026.update()
me_cube_027 = bpy.data.meshes.new('Cube.027')
me_cube_027.from_pydata([(0.6583, -0.032, -1.602), (0.6583, -0.032, 1.602), (-0.6583, -0.032, -1.602), (-0.6583, -0.032, 1.602), (0.6583, 0.032, -1.602), (0.6583, 0.032, 1.602), (-0.6583, 0.032, -1.602), (-0.6583, 0.032, 1.602)], [], [(0, 1, 3, 2), (4, 6, 7, 5), (1, 0, 4, 5), (2, 3, 7, 6), (0, 2, 6, 4), (3, 1, 5, 7)])
_uv = me_cube_027.uv_layers.new(name='UVMap')
_uv.uv.foreach_set('vector', [0.2858, 0.0001069, 0.2858, 0.9812, 0.01881, 0.9812, 0.01881, 0.0001069, 0.3047, 0.01881, 0.5716, 0.01881, 0.5716, 0.9999, 0.3047, 0.9999, 0.2858, 0.9812, 0.2858, 0.0001069, 0.3045, 0.0001069, 0.3045, 0.9812, 0.01881, 0.0001069, 0.01881, 0.9812, 0.0001068, 0.9812, 0.0001068, 0.0001069, 0.3047, 0.0001069, 0.5716, 0.0001069, 0.5716, 0.01881, 0.3047, 0.01881, 0.01881, 0.9812, 0.2858, 0.9812, 0.2858, 0.9999, 0.01881, 0.9999])
me_cube_027.materials.append(mat_woodendoor)
me_cube_027.update()
me_cube_010 = bpy.data.meshes.new('Cube.010')
me_cube_010.from_pydata([(0.08727, 2.523, -2.275), (0.08727, 2.523, 1.341), (0.08727, -2.965, -2.275), (0.08727, -2.965, 1.341), (-0.07273, 2.523, -2.275), (-0.07273, 2.523, 1.341), (-0.07273, -2.965, -2.275), (-0.07273, -2.965, 1.341), (-0.07273, -1.809, 1.341), (-0.07273, 2.336, 1.341), (-0.07273, 2.336, -2.275), (-0.07273, -1.809, -2.275), (-0.07273, 2.523, 1.245), (-0.07273, -2.965, 1.245), (-0.07273, 2.336, 1.245), (-0.07273, -1.809, 1.245), (0.08727, 2.523, 1.245), (0.08727, -2.965, 1.245), (0.08727, -1.808, -2.275), (0.08727, 2.336, -2.275), (0.08727, 2.336, 1.341), (0.08727, -1.809, 1.341)], [], [(17, 3, 7, 13), (14, 9, 5, 12), (12, 5, 1, 16), (6, 11, 18, 2), (10, 14, 12, 4), (15, 8, 9, 14), (9, 20, 1, 5), (13, 7, 8, 15), (2, 17, 13, 6), (4, 12, 16, 0), (13, 15, 11, 6), (18, 11, 10, 19), (19, 10, 4, 0), (8, 21, 20, 9), (7, 3, 21, 8)])
_uv = me_cube_010.uv_layers.new(name='UVMap')
_uv.uv.foreach_set('vector', [0.7766, 0.6414, 0.7766, 0.6588, 0.7474, 0.6588, 0.7474, 0.6414, 0.01763, 0.03418, 0.0001431, 0.03418, 0.0001431, 0.000143, 0.01763, 0.000143, 0.7471, 0.6414, 0.7471, 0.6588, 0.718, 0.6588, 0.718, 0.6414, 0.6886, 0.9999, 0.6886, 0.7893, 0.7177, 0.7892, 0.7177, 0.9999, 0.6588, 0.03418, 0.01763, 0.03418, 0.01763, 0.000143, 0.6588, 0.000143, 0.01763, 0.7893, 0.000143, 0.7893, 0.0001431, 0.03418, 0.01763, 0.03418, 0.6591, 0.9658, 0.6883, 0.9658, 0.6883, 0.9999, 0.6591, 0.9999, 0.01763, 0.9999, 0.000143, 0.9999, 0.000143, 0.7893, 0.01763, 0.7893, 0.7766, 0.000143, 0.7766, 0.6414, 0.7474, 0.6414, 0.7474, 0.000143, 0.7471, 0.000143, 0.7471, 0.6414, 0.718, 0.6414, 0.718, 0.000143, 0.01763, 0.9999, 0.01763, 0.7893, 0.6588, 0.7893, 0.6588, 0.9999, 0.7177, 0.7892, 0.6886, 0.7893, 0.6886, 0.03418, 0.7177, 0.03418, 0.7177, 0.03418, 0.6886, 0.03418, 0.6886, 0.000143, 0.7177, 0.000143, 0.6591, 0.2107, 0.6883, 0.2107, 0.6883, 0.9658, 0.6591, 0.9658, 0.6591, 0.000143, 0.6883, 0.000143, 0.6883, 0.2107, 0.6591, 0.2107])
me_cube_010.materials.append(mat_woodenwall)
me_cube_010.update()
me_cube_011 = bpy.data.meshes.new('Cube.011')
me_cube_011.from_pydata([(-1.453, -0.05871, -1.808), (-1.453, -0.05871, 1.808), (-1.453, 0.05871, -1.808), (-1.453, 0.05871, 1.808), (2.234, -0.05871, -1.808), (2.234, -0.05871, 1.808), (2.234, 0.05871, -1.808), (2.234, 0.05871, 1.808), (-0.7802, 0.05871, -1.808), (-0.7802, 0.05871, 1.808), (-0.7802, -0.05871, 1.808), (-0.7802, -0.05871, -1.808)], [], [(0, 1, 3, 2), (6, 7, 5, 4), (8, 6, 4, 11), (9, 3, 1, 10), (11, 4, 5, 10), (3, 9, 8, 2), (0, 11, 10, 1), (7, 9, 10, 5), (2, 8, 11, 0)])
_uv = me_cube_011.uv_layers.new(name='UVMap')
_uv.uv.foreach_set('vector', [0.0001096, 0.503, 0.0001096, 0.01593, 0.01593, 0.01593, 0.01593, 0.503, 0.5286, 0.497, 0.5286, 0.9841, 0.5128, 0.9841, 0.5128, 0.497, 0.1066, 0.503, 0.5126, 0.503, 0.5126, 0.5188, 0.1066, 0.5188, 0.1066, 0.01593, 0.01593, 0.01593, 0.01593, 0.0001096, 0.1066, 0.0001096, 0.5128, 0.4061, 0.5128, 0.0001096, 0.9999, 0.0001095, 0.9999, 0.4061, 0.01593, 0.01593, 0.1066, 0.01593, 0.1066, 0.503, 0.01593, 0.503, 0.5128, 0.4968, 0.5128, 0.4061, 0.9999, 0.4061, 0.9999, 0.4968, 0.5126, 0.01593, 0.1066, 0.01593, 0.1066, 0.0001096, 0.5126, 0.0001095, 0.01593, 0.503, 0.1066, 0.503, 0.1066, 0.5188, 0.01593, 0.5188])
me_cube_011.materials.append(mat_woodenwall)
me_cube_011.update()
me_cube_016 = bpy.data.meshes.new('Cube.016')
me_cube_016.from_pydata([(-3.832, -2.744, -0.08), (-3.832, -2.744, 0.08), (-3.832, 2.744, -0.08), (-3.832, 2.744, 0.08), (3.832, -2.744, -0.08), (3.832, -2.744, 0.08), (3.832, 2.744, -0.08), (3.832, 2.744, 0.08)], [], [(0, 1, 3, 2), (2, 3, 7, 6), (6, 7, 5, 4), (4, 5, 1, 0), (2, 6, 4, 0)])
_uv = me_cube_016.uv_layers.new(name='UVMap')
_uv.uv.foreach_set('vector', [0.7075, 0.9799, 0.7075, 0.9999, 0.02012, 0.9999, 0.02012, 0.9799, 0.02012, 0.9799, 8.535e-05, 0.9799, 8.531e-05, 0.02012, 0.02012, 0.02012, 0.02012, 0.02012, 0.02012, 8.537e-05, 0.7075, 8.53e-05, 0.7075, 0.02012, 0.7075, 0.02012, 0.7275, 0.02012, 0.7275, 0.9799, 0.7075, 0.9799, 0.02012, 0.9799, 0.02012, 0.02012, 0.7075, 0.02012, 0.7075, 0.9799])
me_cube_016.materials.append(mat_ceiling)
me_cube_016.update()
me_cube_022 = bpy.data.meshes.new('Cube.022')
me_cube_022.from_pydata([(-1.375, -0.05871, -1.808), (-1.375, -0.05871, 1.808), (-1.375, 0.05871, -1.808), (-1.375, 0.05871, 1.808), (1.025, -0.05871, -1.808), (1.025, -0.05871, 1.808), (1.025, 0.05871, -1.808), (1.025, 0.05871, 1.808), (0.351, 0.05871, -1.808), (0.351, 0.05871, 1.808), (0.351, -0.05871, 1.808), (0.351, -0.05871, -1.808)], [], [(0, 1, 3, 2), (6, 7, 5, 4), (8, 6, 4, 11), (9, 3, 1, 10), (11, 4, 5, 10), (9, 7, 6, 8), (0, 11, 10, 1), (7, 9, 10, 5), (2, 8, 11, 0)])
_uv = me_cube_022.uv_layers.new(name='UVMap')
_uv.uv.foreach_set('vector', [0.9999, 0.0001332, 0.9999, 0.7178, 0.9766, 0.7178, 0.9766, 0.0001332, 0.4764, 0.7411, 0.4764, 0.02344, 0.4997, 0.02344, 0.4997, 0.7411, 0.3428, 0.7411, 0.4764, 0.7411, 0.4764, 0.7644, 0.3428, 0.7644, 0.3428, 0.02344, 0.0001333, 0.02344, 0.0001333, 0.0001332, 0.3428, 0.0001332, 0.8426, 0.0001332, 0.9763, 0.0001332, 0.9763, 0.7178, 0.8426, 0.7178, 0.3428, 0.02344, 0.4764, 0.02344, 0.4764, 0.7411, 0.3428, 0.7411, 0.5, 0.0001332, 0.8426, 0.0001332, 0.8426, 0.7178, 0.5, 0.7178, 0.4764, 0.02344, 0.3428, 0.02344, 0.3428, 0.0001332, 0.4764, 0.0001332, 0.0001332, 0.7411, 0.3428, 0.7411, 0.3428, 0.7644, 0.0001332, 0.7644])
me_cube_022.materials.append(mat_woodenwall)
me_cube_022.update()
me_cube_023 = bpy.data.meshes.new('Cube.023')
me_cube_023.from_pydata([(-2.636, -0.08727, -2.196), (-2.636, -0.08727, 1.42), (-2.636, 0.07273, -2.196), (-2.636, 0.07273, 1.42), (5.028, -0.08727, -2.196), (5.028, -0.08727, 1.42), (5.028, 0.07273, -2.196), (5.028, 0.07273, 1.42), (-2.099, 0.07273, 1.42), (-0.7713, 0.07273, 1.42), (-0.7713, 0.07273, -2.196), (-2.099, 0.07273, -2.196), (5.028, 0.07273, 1.036), (-2.636, 0.07273, 1.036), (-0.7713, 0.07273, 1.036), (-2.099, 0.07273, 1.036), (-0.7713, -0.08727, 1.42), (-2.099, -0.08727, 1.42), (-2.099, -0.08727, -2.196), (-0.7713, -0.08727, -2.196), (-2.636, -0.08727, 1.036), (5.028, -0.08727, 1.036)], [], [(20, 1, 3, 13), (6, 10, 14, 12), (12, 7, 5, 21), (19, 10, 6, 4), (17, 8, 3, 1), (6, 12, 21, 4), (15, 8, 9, 14), (2, 13, 15, 11), (13, 3, 8, 15), (9, 8, 17, 16), (7, 9, 16, 5), (11, 10, 19, 18), (2, 11, 18, 0), (0, 20, 13, 2), (14, 9, 7, 12)])
_uv = me_cube_023.uv_layers.new(name='UVMap')
_uv.uv.foreach_set('vector', [0.5563, 0.4218, 0.5563, 0.4719, 0.5354, 0.4719, 0.5354, 0.4218, 0.4719, 0.0001174, 0.4719, 0.7567, 0.05022, 0.7567, 0.05022, 0.0001174, 0.5352, 0.4218, 0.5352, 0.4719, 0.5143, 0.4719, 0.5143, 0.4218, 0.4932, 0.2433, 0.5141, 0.2433, 0.5141, 0.9999, 0.4932, 0.9999, 0.4721, 0.9299, 0.493, 0.9299, 0.493, 0.9999, 0.4721, 0.9999, 0.5352, 0.0001174, 0.5352, 0.4218, 0.5143, 0.4218, 0.5143, 0.0001174, 0.05022, 0.9299, 0.0001175, 0.9299, 0.0001174, 0.7567, 0.05022, 0.7567, 0.4719, 0.9999, 0.05022, 0.9999, 0.05022, 0.9299, 0.4719, 0.9299, 0.05022, 0.9999, 0.0001175, 0.9999, 0.0001175, 0.9299, 0.05022, 0.9299, 0.493, 0.7567, 0.493, 0.9299, 0.4721, 0.9299, 0.4721, 0.7567, 0.493, 0.0001174, 0.493, 0.7567, 0.4721, 0.7567, 0.4721, 0.0001174, 0.5141, 0.07008, 0.5141, 0.2433, 0.4932, 0.2433, 0.4932, 0.07008, 0.5141, 0.0001174, 0.5141, 0.07008, 0.4932, 0.07008, 0.4932, 0.0001174, 0.5563, 0.0001174, 0.5563, 0.4218, 0.5354, 0.4218, 0.5354, 0.0001174, 0.05022, 0.7567, 0.0001174, 0.7567, 0.0001174, 0.0001174, 0.05022, 0.0001174])
me_cube_023.materials.append(mat_woodenwall)
me_cube_023.update()
me_cube_024 = bpy.data.meshes.new('Cube.024')
me_cube_024.from_pydata([(0.06857, -3.221, -2.066), (0.06857, -3.221, 1.55), (-0.09143, -3.221, -2.066), (-0.09143, -3.221, 1.55), (0.06857, 2.267, -2.066), (0.06857, 2.267, 1.55), (-0.09143, 2.267, -2.066), (-0.09143, 2.267, 1.55), (0.06857, 1.995, 1.55), (0.06857, -0.7246, 1.55), (0.06857, -0.7246, -2.066), (0.06857, 1.995, -2.066), (-0.09143, -0.7246, 1.55), (-0.09143, 1.995, 1.55)], [], [(0, 1, 3, 2), (6, 7, 5, 4), (9, 12, 3, 1), (10, 9, 1, 0), (11, 4, 5, 8), (13, 12, 9, 8), (7, 13, 8, 5)])
_uv = me_cube_024.uv_layers.new(name='UVMap')
_uv.uv.foreach_set('vector', [0.5928, 0.0001176, 0.5928, 0.6589, 0.5636, 0.6589, 0.5636, 0.0001176, 0.5634, 0.0001176, 0.5634, 0.6589, 0.5342, 0.6589, 0.5342, 0.0001176, 0.02927, 0.4548, 0.0001176, 0.4548, 0.0001176, 0.0001176, 0.02927, 0.0001176, 0.4842, 0.0001176, 0.4842, 0.6589, 0.0295, 0.6589, 0.0295, 0.0001176, 0.4844, 0.0001176, 0.534, 0.0001176, 0.534, 0.6589, 0.4844, 0.6589, 0.0001177, 0.9503, 0.0001176, 0.4548, 0.02927, 0.4548, 0.02927, 0.9503, 0.0001177, 0.9999, 0.0001177, 0.9503, 0.02927, 0.9503, 0.02927, 0.9999])
me_cube_024.materials.append(mat_woodenwall)
me_cube_024.update()
me_cube_034 = bpy.data.meshes.new('Cube.034')
me_cube_034.from_pydata([(-0.7881, -0.05871, -0.128), (-0.7881, -0.05871, 0.128), (-0.7881, 0.05871, -0.128), (-0.7881, 0.05871, 0.128), (0.7881, -0.05871, -0.128), (0.7881, -0.05871, 0.128), (0.7881, 0.05871, -0.128), (0.7881, 0.05871, 0.128)], [], [(0, 1, 3, 2), (2, 3, 7, 6), (6, 7, 5, 4), (2, 6, 4, 0), (7, 3, 1, 5), (0, 4, 5, 1)])
_uv = me_cube_034.uv_layers.new(name='UVMap')
_uv.uv.foreach_set('vector', [0.375, 0.0, 0.625, 0.0, 0.625, 0.25, 0.375, 0.25, 0.375, 0.25, 0.625, 0.25, 0.625, 0.5, 0.375, 0.5, 0.375, 0.5, 0.625, 0.5, 0.625, 0.75, 0.375, 0.75, 0.125, 0.5, 0.375, 0.5, 0.375, 0.75, 0.125, 0.75, 0.625, 0.5, 0.875, 0.5, 0.875, 0.75, 0.625, 0.75, 0.125, 0.75, 0.375, 0.75, 0.625, 0.75, 0.875, 0.75])
me_cube_034.materials.append(mat_woodenwall)
me_cube_034.update()
me_cube_007 = bpy.data.meshes.new('Cube.007')
me_cube_007.from_pydata([(0.07408, 1.232, 1.344), (0.07408, -1.232, 1.344), (0.07408, -1.232, -2.144), (0.07408, 1.232, -2.144), (0.1228, 1.36, 1.472), (0.1228, -1.36, 1.472), (0.1228, -1.36, -2.144), (0.1228, 1.36, -2.144), (0.1228, 1.312, 1.424), (0.1228, -1.312, 1.424), (0.1228, -1.312, -2.144), (0.1228, 1.312, -2.144), (0.01189, 1.36, 1.472), (0.01189, -1.36, 1.472), (0.01189, -1.36, -2.144), (0.01189, 1.36, -2.144), (-0.1097, 1.232, 1.344), (-0.1097, -1.232, 1.344), (-0.1097, -1.232, -2.144), (-0.1097, 1.232, -2.144), (-0.1097, 0.912, 1.344), (-0.1097, -0.912, 1.344), (-0.1097, -0.912, -2.144), (-0.1097, 0.912, -2.144), (-0.1097, -0.912, 0.944), (-0.1097, 0.912, 0.944), (-0.1681, -0.912, -2.144), (-0.1681, 0.912, -2.144), (-0.1681, -0.912, 0.944), (-0.1681, 0.912, 0.944), (0.1228, -1.36, 0.944), (-0.1097, -1.232, 0.944), (0.1228, -1.312, 0.944), (0.07408, -1.232, 0.944), (0.01189, -1.36, 0.944), (-0.1097, 1.232, 0.944), (0.1228, 1.312, 0.944), (0.07408, 1.232, 0.944), (0.01189, 1.36, 0.944), (0.1228, 1.36, 0.944)], [], [(1, 33, 31, 17), (9, 8, 4, 5), (6, 30, 34, 14), (8, 36, 39, 4), (10, 32, 30, 6), (1, 0, 8, 9), (4, 39, 38, 12), (0, 37, 36, 8), (2, 33, 32, 10), (5, 4, 12, 13), (3, 37, 35, 19), (0, 1, 17, 21, 20, 16), (22, 24, 31, 18), (23, 19, 35, 25), (20, 21, 24, 25), (25, 24, 28, 29), (24, 22, 26, 28), (23, 25, 29, 27), (32, 33, 1, 9), (30, 32, 9, 5), (31, 33, 2, 18), (34, 30, 5, 13), (31, 24, 21, 17), (25, 35, 16, 20), (35, 37, 0, 16), (38, 39, 7, 15), (36, 37, 3, 11), (39, 36, 11, 7), (22, 23, 27, 26)])
_uv = me_cube_007.uv_layers.new(name='UVMap')
_uv.uv.foreach_set('vector', [0.06598, 0.9089, 0.06598, 0.8047, 0.1139, 0.8047, 0.1139, 0.9089, 0.9428, 0.6963, 0.9428, 0.01268, 0.9554, 0.0001787, 0.9554, 0.7088, 0.02907, 0.0001787, 0.02907, 0.8047, 0.0001788, 0.8047, 0.0001794, 0.0001787, 0.1865, 0.9297, 0.1865, 0.8047, 0.199, 0.8047, 0.199, 0.9423, 0.04158, 0.0001787, 0.04158, 0.8047, 0.02907, 0.8047, 0.02907, 0.0001787, 0.9184, 0.6755, 0.9184, 0.03353, 0.9428, 0.01268, 0.9428, 0.6963, 0.199, 0.9423, 0.199, 0.8047, 0.2279, 0.8047, 0.2279, 0.9423, 0.1621, 0.9089, 0.1621, 0.8047, 0.1865, 0.8047, 0.1865, 0.9297, 0.06598, 0.0001788, 0.06598, 0.8047, 0.04158, 0.8047, 0.04158, 0.0001787, 0.9554, 0.7088, 0.9554, 0.0001787, 0.9842, 0.0001787, 0.9842, 0.7088, 0.1621, 0.0001787, 0.1621, 0.8047, 0.1142, 0.8047, 0.1142, 0.0001787, 0.9184, 0.03353, 0.9184, 0.6755, 0.8706, 0.6755, 0.8706, 0.5921, 0.8706, 0.1169, 0.8706, 0.03353, 0.3116, 0.0001788, 0.3116, 0.8047, 0.2283, 0.8047, 0.2283, 0.0001788, 0.7868, 0.0001787, 0.8702, 0.0001787, 0.8702, 0.8047, 0.7868, 0.8047, 0.7868, 0.9089, 0.3116, 0.9089, 0.3116, 0.8047, 0.7868, 0.8047, 0.7868, 0.8047, 0.3116, 0.8047, 0.3116, 0.7895, 0.7868, 0.7895, 0.3116, 0.8047, 0.3116, 0.0001788, 0.3268, 0.0001788, 0.3268, 0.8047, 0.7868, 0.0001787, 0.7868, 0.8047, 0.7716, 0.8047, 0.7716, 0.0001787, 0.04158, 0.8047, 0.06598, 0.8047, 0.06598, 0.9089, 0.04158, 0.9297, 0.02907, 0.8047, 0.04158, 0.8047, 0.04158, 0.9297, 0.02907, 0.9423, 0.1139, 0.8047, 0.06598, 0.8047, 0.06598, 0.0001788, 0.1139, 0.0001788, 0.0001788, 0.8047, 0.02907, 0.8047, 0.02907, 0.9423, 0.0001787, 0.9423, 0.2283, 0.8047, 0.3116, 0.8047, 0.3116, 0.9089, 0.2283, 0.9089, 0.7868, 0.8047, 0.8702, 0.8047, 0.8702, 0.9089, 0.7868, 0.9089, 0.1142, 0.8047, 0.1621, 0.8047, 0.1621, 0.9089, 0.1142, 0.9089, 0.2279, 0.8047, 0.199, 0.8047, 0.199, 0.0001787, 0.2279, 0.0001787, 0.1865, 0.8047, 0.1621, 0.8047, 0.1621, 0.0001787, 0.1865, 0.0001787, 0.199, 0.8047, 0.1865, 0.8047, 0.1865, 0.0001787, 0.199, 0.0001787, 0.9846, 0.4754, 0.9846, 0.0001787, 0.9998, 0.0001787, 0.9998, 0.4754])
me_cube_007.materials.append(mat_elevatormetal)
me_cube_007.update()
me_cube_008 = bpy.data.meshes.new('Cube.008')
me_cube_008.from_pydata([(0.07426, -0.9402, -1.534), (0.07426, -0.9402, 1.534), (-0.07426, -0.9402, -1.534), (-0.07426, -0.9402, 1.534), (-0.07426, -0.005213, 1.534), (0.07426, -0.005213, 1.534), (0.07426, -0.005213, -1.534), (-0.07426, -0.005213, -1.534), (0.07426, 0.9402, -1.534), (0.07426, 0.9402, 1.534), (-0.07426, 0.9402, -1.534), (-0.07426, 0.9402, 1.534), (-0.07426, 0.005213, 1.534), (0.07426, 0.005213, 1.534), (0.07426, 0.005213, -1.534), (-0.07426, 0.005213, -1.534)], [], [(0, 6, 5, 1), (1, 3, 2, 0), (1, 5, 4, 3), (7, 2, 3, 4), (7, 4, 5, 6), (7, 6, 0, 2), (8, 9, 13, 14), (9, 8, 10, 11), (9, 11, 12, 13), (15, 12, 11, 10), (15, 14, 13, 12), (15, 10, 8, 14)])
_uv = me_cube_008.uv_layers.new(name='UVMap')
_uv.uv.foreach_set('vector', [0.7502, 0.0001738, 0.9646, 0.0001738, 0.9646, 0.728, 0.7502, 0.728, 0.7502, 0.728, 0.7149, 0.728, 0.7149, 0.0001738, 0.7502, 0.0001738, 0.4294, 0.7985, 0.2149, 0.7985, 0.2149, 0.7632, 0.4294, 0.7632, 0.2149, 0.03541, 0.4294, 0.03541, 0.4294, 0.7632, 0.2149, 0.7632, 0.9998, 0.0001738, 0.9998, 0.728, 0.9646, 0.728, 0.9646, 0.0001738, 0.2149, 0.03541, 0.2149, 0.0001738, 0.4294, 0.0001738, 0.4294, 0.03541, 0.6794, 0.0001739, 0.6794, 0.728, 0.4649, 0.728, 0.4649, 0.0001739, 0.6794, 0.728, 0.6794, 0.0001739, 0.7146, 0.0001739, 0.7146, 0.728, 0.0001738, 0.7985, 0.0001738, 0.7632, 0.2146, 0.7632, 0.2146, 0.7985, 0.2146, 0.03541, 0.2146, 0.7632, 0.0001738, 0.7632, 0.0001739, 0.03541, 0.4297, 0.0001738, 0.4649, 0.0001739, 0.4649, 0.728, 0.4297, 0.728, 0.2146, 0.03541, 0.0001739, 0.03541, 0.0001739, 0.0001738, 0.2146, 0.0001738])
me_cube_008.materials.append(mat_elevatormetal)
me_cube_008.update()
me_cube_013 = bpy.data.meshes.new('Cube.013')
me_cube_013.from_pydata([(-0.01098, 2.072, -1.799), (-0.01098, 2.072, 1.721), (-0.01098, 0.001091, -1.799), (0.03408, 2.072, -1.799), (0.03408, 2.072, 1.721), (0.03408, 0.001091, -1.799), (0.03408, 0.001091, 1.721), (-0.01098, 2.072, 0.2668), (-0.01098, 2.072, -0.1411), (-0.01098, 0.001091, 0.2668), (-0.01098, 0.001091, -0.1411), (-0.03403, 2.072, 0.2668), (-0.03403, 2.072, -0.1411), (-0.03403, 0.001091, 0.2668), (-0.03403, 0.001091, -0.1411), (-0.01098, 2.072, 1.629), (-0.01098, 1.738, 1.721), (-0.01098, 0.001091, 1.721), (-0.01098, 0.001091, 1.629), (-0.01098, 1.738, 1.629), (0.03408, 1.738, -1.799), (0.03408, 1.738, 1.721), (-0.01098, 1.738, 0.2668), (-0.01098, 1.738, -0.1411), (-0.03403, 1.738, 0.2668), (-0.01098, 1.738, -1.799), (-0.03403, 1.738, -0.1411), (-0.01098, 2.072, -1.692), (-0.01098, 0.001091, -1.692), (-0.01098, 1.738, -1.692), (-0.02646, 2.072, -1.692), (-0.02646, 2.072, -1.799), (-0.02646, 1.738, 1.721), (-0.02646, 2.072, 1.721), (-0.02646, 2.072, 1.629), (-0.02646, 1.738, 1.629), (-0.02646, 1.738, -1.799), (-0.02646, 1.738, -1.692), (0.03408, 0.001091, 1.629), (0.03408, 0.001091, 0.2668), (0.03408, 2.072, 0.2668), (0.03408, 1.738, 0.2668), (0.03408, 0.001091, -0.1411), (0.03408, 2.072, -0.1411), (0.03408, 1.738, -0.1411), (0.03408, 0.001091, -1.692), (0.03408, 2.072, -1.692), (0.03408, 1.738, -1.692), (0.03408, 2.072, 1.629), (0.03408, 1.738, 1.629)], [], [(16, 32, 35, 19), (48, 49, 41, 40), (16, 17, 6, 21), (1, 4, 48, 15), (0, 3, 20, 25), (15, 7, 22, 19), (9, 13, 14, 10), (11, 12, 26, 24), (8, 12, 11, 7), (7, 11, 24, 22), (10, 14, 26, 23), (29, 37, 36, 25), (2, 5, 45, 28), (22, 9, 18, 19), (26, 14, 13, 24), (29, 28, 10, 23), (24, 13, 9, 22), (26, 12, 8, 23), (21, 4, 1, 16), (49, 38, 39, 41), (19, 18, 17, 16), (25, 2, 28, 29), (8, 27, 29, 23), (30, 31, 36, 37), (33, 34, 35, 32), (15, 34, 33, 1), (1, 33, 32, 16), (27, 30, 37, 29), (0, 31, 30, 27), (19, 35, 34, 15), (25, 36, 31, 0), (38, 6, 17, 18), (39, 38, 18, 9), (40, 43, 8, 7), (39, 42, 44, 41), (41, 44, 43, 40), (44, 47, 46, 43), (43, 46, 27, 8), (42, 39, 9, 10), (42, 45, 47, 44), (47, 20, 3, 46), (45, 42, 10, 28), (45, 5, 20, 47), (46, 3, 0, 27), (25, 20, 5, 2), (4, 21, 49, 48), (15, 48, 40, 7), (21, 6, 38, 49)])
_uv = me_cube_013.uv_layers.new(name='UVMap')
_uv.uv.foreach_set('vector', [0.9432, 0.0001855, 0.9432, 0.00388, 0.9213, 0.00388, 0.9213, 0.0001855, 0.5051, 0.8287, 0.4253, 0.8287, 0.4253, 0.5038, 0.5051, 0.5038, 0.4253, 0.8614, 0.01093, 0.8614, 0.01093, 0.8506, 0.4253, 0.8506, 0.5158, 0.8506, 0.5051, 0.8506, 0.5051, 0.8287, 0.5158, 0.8287, 0.5051, 0.0001855, 0.5051, 0.01093, 0.4253, 0.01093, 0.4253, 0.0001855, 0.5381, 0.4947, 0.863, 0.4947, 0.863, 0.5745, 0.5381, 0.5745, 0.8689, 0.9998, 0.8689, 0.9943, 0.9662, 0.9943, 0.9662, 0.9998, 0.8689, 0.5002, 0.9662, 0.5002, 0.9662, 0.58, 0.8689, 0.58, 0.9662, 0.4947, 0.9662, 0.5002, 0.8689, 0.5002, 0.8689, 0.4947, 0.863, 0.4947, 0.8685, 0.4947, 0.8685, 0.5745, 0.863, 0.5745, 0.9117, 0.0001854, 0.9172, 0.0001855, 0.9172, 0.4145, 0.9117, 0.4145, 0.00388, 0.9489, 0.00388, 0.9452, 0.02947, 0.9452, 0.02947, 0.9489, 0.0001856, 0.01093, 0.01093, 0.01093, 0.01093, 0.03652, 0.0001856, 0.03652, 0.863, 0.5745, 0.863, 0.9888, 0.5381, 0.9888, 0.5381, 0.5745, 0.9662, 0.58, 0.9662, 0.9943, 0.8689, 0.9943, 0.8689, 0.58, 0.5418, 0.4145, 0.5418, 0.0001854, 0.9117, 0.0001854, 0.9117, 0.4145, 0.8685, 0.5745, 0.8685, 0.9888, 0.863, 0.9888, 0.863, 0.5745, 0.9172, 0.4145, 0.9172, 0.4943, 0.9117, 0.4943, 0.9117, 0.4145, 0.4253, 0.8506, 0.5051, 0.8506, 0.5051, 0.8614, 0.4253, 0.8614, 0.4253, 0.8287, 0.01093, 0.8287, 0.01093, 0.5038, 0.4253, 0.5038, 0.5381, 0.5745, 0.5381, 0.9888, 0.5162, 0.9888, 0.5162, 0.5745, 0.5162, 0.4145, 0.5162, 0.0001854, 0.5418, 0.0001854, 0.5418, 0.4145, 0.9117, 0.4943, 0.5418, 0.4943, 0.5418, 0.4145, 0.9117, 0.4145, 0.00388, 0.8654, 0.02947, 0.8654, 0.02947, 0.9452, 0.00388, 0.9452, 0.9432, 0.08366, 0.9213, 0.08366, 0.9213, 0.00388, 0.9432, 0.00388, 0.9213, 0.08736, 0.9213, 0.08366, 0.9432, 0.08366, 0.9432, 0.08736, 0.9469, 0.08366, 0.9432, 0.08366, 0.9432, 0.00388, 0.9469, 0.00388, 0.0001855, 0.8654, 0.00388, 0.8654, 0.00388, 0.9452, 0.0001855, 0.9452, 0.02947, 0.8617, 0.02947, 0.8654, 0.00388, 0.8654, 0.00388, 0.8617, 0.9176, 0.00388, 0.9213, 0.00388, 0.9213, 0.08366, 0.9176, 0.08366, 0.03316, 0.9452, 0.02947, 0.9452, 0.02947, 0.8654, 0.03316, 0.8654, 0.01093, 0.8287, 0.01093, 0.8506, 0.0001855, 0.8506, 0.0001855, 0.8287, 0.01093, 0.5038, 0.01093, 0.8287, 0.0001855, 0.8287, 0.0001856, 0.5038, 0.5051, 0.5038, 0.5051, 0.4065, 0.5158, 0.4065, 0.5158, 0.5038, 0.01093, 0.5038, 0.01093, 0.4065, 0.4253, 0.4065, 0.4253, 0.5038, 0.4253, 0.5038, 0.4253, 0.4065, 0.5051, 0.4065, 0.5051, 0.5038, 0.4253, 0.4065, 0.4253, 0.03652, 0.5051, 0.03652, 0.5051, 0.4065, 0.5051, 0.4065, 0.5051, 0.03652, 0.5158, 0.03652, 0.5158, 0.4065, 0.01093, 0.4065, 0.01093, 0.5038, 0.0001856, 0.5038, 0.0001856, 0.4065, 0.01093, 0.4065, 0.01093, 0.03652, 0.4253, 0.03652, 0.4253, 0.4065, 0.4253, 0.03652, 0.4253, 0.01093, 0.5051, 0.01093, 0.5051, 0.03652, 0.01093, 0.03652, 0.01093, 0.4065, 0.0001856, 0.4065, 0.0001856, 0.03652, 0.01093, 0.03652, 0.01093, 0.01093, 0.4253, 0.01093, 0.4253, 0.03652, 0.5051, 0.03652, 0.5051, 0.01093, 0.5158, 0.01093, 0.5158, 0.03652, 0.4253, 0.0001855, 0.4253, 0.01093, 0.01093, 0.01093, 0.01093, 0.0001854, 0.5051, 0.8506, 0.4253, 0.8506, 0.4253, 0.8287, 0.5051, 0.8287, 0.5158, 0.8287, 0.5051, 0.8287, 0.5051, 0.5038, 0.5158, 0.5038, 0.4253, 0.8506, 0.01093, 0.8506, 0.01093, 0.8287, 0.4253, 0.8287])
me_cube_013.materials.append(mat_porteverre)
me_cube_013.update()
me_cube_028 = bpy.data.meshes.new('Cube.028')
me_cube_028.from_pydata([(2.6, -0.01345, 1.256), (-2.6, -0.01345, 1.256), (-2.6, -0.01345, -1.256), (2.6, -0.01345, -1.256), (-2.6, 0.01345, 1.256), (2.6, 0.01345, 1.256), (-2.6, 0.01345, -1.256), (2.6, 0.01345, -1.256)], [], [(6, 4, 5, 7), (0, 3, 7, 5), (1, 0, 5, 4), (3, 2, 6, 7), (2, 1, 4, 6)])
_uv = me_cube_028.uv_layers.new(name='UVMap')
_uv.uv.foreach_set('vector', [0.005188, 0.005189, 0.4833, 0.005189, 0.4833, 0.9948, 0.005188, 0.9948, 0.4833, 0.9999, 0.005188, 0.9999, 0.005188, 0.9948, 0.4833, 0.9948, 0.4884, 0.005189, 0.4884, 0.9948, 0.4833, 0.9948, 0.4833, 0.005189, 6.988e-05, 0.9948, 6.989e-05, 0.005189, 0.005188, 0.005189, 0.005188, 0.9948, 0.005188, 6.992e-05, 0.4833, 7.001e-05, 0.4833, 0.005189, 0.005188, 0.005189])
me_cube_028.materials.append(mat_mirror)
me_cube_028.update()
me_cube_044 = bpy.data.meshes.new('Cube.044')
me_cube_044.from_pydata([(-0.01098, 2.072, -1.799), (-0.01098, 2.072, 1.721), (-0.01098, 0.001091, -1.799), (0.03408, 2.072, -1.799), (0.03408, 2.072, 1.721), (0.03408, 0.001091, -1.799), (0.03408, 0.001091, 1.721), (-0.01098, 2.072, -0.1628), (-0.01098, 2.072, -0.5708), (-0.01098, 0.001091, -0.1628), (-0.01098, 0.001091, -0.5708), (-0.03403, 2.072, -0.1628), (-0.03403, 2.072, -0.5708), (-0.03403, 0.001091, -0.1628), (-0.03403, 0.001091, -0.5708), (-0.01098, 2.072, 1.629), (-0.01098, 1.738, 1.721), (-0.01098, 0.001091, 1.721), (-0.01098, 0.001091, 1.629), (-0.01098, 1.738, 1.629), (0.03408, 1.738, -1.799), (0.03408, 1.738, 1.721), (-0.01098, 1.738, -0.1628), (-0.01098, 1.738, -0.5708), (-0.03403, 1.738, -0.1628), (-0.01098, 1.738, -1.799), (-0.03403, 1.738, -0.5708), (-0.01098, 2.072, -1.692), (-0.01098, 0.001091, -1.692), (-0.01098, 1.738, -1.692), (-0.02646, 2.072, -1.692), (-0.02646, 2.072, -1.799), (-0.02646, 1.738, 1.721), (-0.02646, 2.072, 1.721), (-0.02646, 2.072, 1.629), (-0.02646, 1.738, 1.629), (-0.02646, 1.738, -1.799), (-0.02646, 1.738, -1.692), (0.03408, 0.001091, 1.629), (0.03408, 0.001091, -0.1628), (0.03408, 2.072, -0.1628), (0.03408, 1.738, -0.1628), (0.03408, 0.001091, -0.5708), (0.03408, 2.072, -0.5708), (0.03408, 1.738, -0.5708), (0.03408, 0.001091, -1.692), (0.03408, 2.072, -1.692), (0.03408, 1.738, -1.692), (0.03408, 2.072, 1.629), (0.03408, 1.738, 1.629), (-0.01098, -2.072, -1.799), (-0.01098, -2.072, 1.721), (-0.01098, -0.001091, -1.799), (0.03408, -2.072, -1.799), (0.03408, -2.072, 1.721), (0.03408, -0.001091, -1.799), (0.03408, -0.001091, 1.721), (-0.01098, -2.072, -0.1628), (-0.01098, -2.072, -0.5708), (-0.01098, -0.001091, -0.1628), (-0.01098, -0.001091, -0.5708), (-0.03403, -2.072, -0.1628), (-0.03403, -2.072, -0.5708), (-0.03403, -0.001091, -0.1628), (-0.03403, -0.001091, -0.5708), (-0.01098, -2.072, 1.629), (-0.01098, -1.738, 1.721), (-0.01098, -0.001091, 1.721), (-0.01098, -0.001091, 1.629), (-0.01098, -1.738, 1.629), (0.03408, -1.738, -1.799), (0.03408, -1.738, 1.721), (-0.01098, -1.738, -0.1628), (-0.01098, -1.738, -0.5708), (-0.03403, -1.738, -0.1628), (-0.01098, -1.738, -1.799), (-0.03403, -1.738, -0.5708), (-0.01098, -2.072, -1.692), (-0.01098, -0.001091, -1.692), (-0.01098, -1.738, -1.692), (-0.02646, -2.072, -1.692), (-0.02646, -2.072, -1.799), (-0.02646, -1.738, 1.721), (-0.02646, -2.072, 1.721), (-0.02646, -2.072, 1.629), (-0.02646, -1.738, 1.629), (-0.02646, -1.738, -1.799), (-0.02646, -1.738, -1.692), (0.03408, -0.001091, 1.629), (0.03408, -0.001091, -0.1628), (0.03408, -2.072, -0.1628), (0.03408, -1.738, -0.1628), (0.03408, -0.001091, -0.5708), (0.03408, -2.072, -0.5708), (0.03408, -1.738, -0.5708), (0.03408, -0.001091, -1.692), (0.03408, -2.072, -1.692), (0.03408, -1.738, -1.692), (0.03408, -2.072, 1.629), (0.03408, -1.738, 1.629)], [], [(16, 32, 35, 19), (48, 49, 41, 40), (16, 17, 6, 21), (1, 4, 48, 15), (0, 3, 20, 25), (15, 7, 22, 19), (9, 13, 14, 10), (11, 12, 26, 24), (8, 12, 11, 7), (7, 11, 24, 22), (10, 14, 26, 23), (29, 37, 36, 25), (2, 5, 45, 28), (22, 9, 18, 19), (26, 14, 13, 24), (29, 28, 10, 23), (24, 13, 9, 22), (26, 12, 8, 23), (21, 4, 1, 16), (49, 38, 39, 41), (19, 18, 17, 16), (25, 2, 28, 29), (8, 27, 29, 23), (30, 31, 36, 37), (33, 34, 35, 32), (15, 34, 33, 1), (1, 33, 32, 16), (27, 30, 37, 29), (0, 31, 30, 27), (19, 35, 34, 15), (25, 36, 31, 0), (38, 6, 17, 18), (39, 38, 18, 9), (40, 43, 8, 7), (39, 42, 44, 41), (41, 44, 43, 40), (44, 47, 46, 43), (43, 46, 27, 8), (42, 39, 9, 10), (42, 45, 47, 44), (47, 20, 3, 46), (45, 42, 10, 28), (45, 5, 20, 47), (46, 3, 0, 27), (25, 20, 5, 2), (4, 21, 49, 48), (15, 48, 40, 7), (21, 6, 38, 49), (66, 69, 85, 82), (98, 90, 91, 99), (66, 71, 56, 67), (51, 65, 98, 54), (50, 75, 70, 53), (65, 69, 72, 57), (59, 60, 64, 63), (61, 74, 76, 62), (58, 57, 61, 62), (57, 72, 74, 61), (60, 73, 76, 64), (79, 75, 86, 87), (52, 78, 95, 55), (72, 69, 68, 59), (76, 74, 63, 64), (79, 73, 60, 78), (74, 72, 59, 63), (76, 73, 58, 62), (71, 66, 51, 54), (99, 91, 89, 88), (69, 66, 67, 68), (75, 79, 78, 52), (58, 73, 79, 77), (80, 87, 86, 81), (83, 82, 85, 84), (65, 51, 83, 84), (51, 66, 82, 83), (77, 79, 87, 80), (50, 77, 80, 81), (69, 65, 84, 85), (75, 50, 81, 86), (88, 68, 67, 56), (89, 59, 68, 88), (90, 57, 58, 93), (89, 91, 94, 92), (91, 90, 93, 94), (94, 93, 96, 97), (93, 58, 77, 96), (92, 60, 59, 89), (92, 94, 97, 95), (97, 96, 53, 70), (95, 78, 60, 92), (95, 97, 70, 55), (96, 77, 50, 53), (75, 52, 55, 70), (54, 98, 99, 71), (65, 57, 90, 98), (71, 99, 88, 56)])
_uv = me_cube_044.uv_layers.new(name='UVMap')
_uv.uv.foreach_set('vector', [0.64, 0.7254, 0.64, 0.7228, 0.6553, 0.7228, 0.6553, 0.7254, 0.7144, 0.5796, 0.6586, 0.5796, 0.6586, 0.2807, 0.7144, 0.2807, 0.6586, 0.6025, 0.3689, 0.6025, 0.3689, 0.5949, 0.6586, 0.5949, 0.7219, 0.5949, 0.7144, 0.5949, 0.7144, 0.5796, 0.7219, 0.5796, 0.7144, 0.0002589, 0.7144, 0.007775, 0.6586, 0.007775, 0.6586, 0.0002588, 0.01559, 0.603, 0.3145, 0.603, 0.3145, 0.6588, 0.01559, 0.6588, 0.7224, 0.3535, 0.7224, 0.3496, 0.7905, 0.3496, 0.7905, 0.3535, 0.7224, 0.004105, 0.7905, 0.004105, 0.7905, 0.0599, 0.7224, 0.0599, 0.7905, 0.0002588, 0.7905, 0.004105, 0.7224, 0.004105, 0.7224, 0.0002588, 0.3145, 0.603, 0.3183, 0.603, 0.3183, 0.6588, 0.3145, 0.6588, 0.7948, 0.3458, 0.791, 0.3458, 0.791, 0.05605, 0.7948, 0.05605, 0.64, 0.6639, 0.64, 0.6613, 0.6579, 0.6613, 0.6579, 0.6639, 0.3613, 0.007775, 0.3689, 0.007775, 0.3689, 0.02567, 0.3613, 0.02567, 0.3145, 0.6588, 0.3145, 0.9485, 0.01559, 0.9485, 0.01559, 0.6588, 0.7905, 0.0599, 0.7905, 0.3496, 0.7224, 0.3496, 0.7224, 0.0599, 0.9818, 0.05605, 0.9818, 0.3458, 0.7948, 0.3458, 0.7948, 0.05605, 0.3183, 0.6588, 0.3183, 0.9485, 0.3145, 0.9485, 0.3145, 0.6588, 0.791, 0.05605, 0.791, 0.0002588, 0.7948, 0.0002588, 0.7948, 0.05605, 0.6586, 0.5949, 0.7144, 0.5949, 0.7144, 0.6025, 0.6586, 0.6025, 0.6586, 0.5796, 0.3689, 0.5796, 0.3689, 0.2807, 0.6586, 0.2807, 0.01559, 0.6588, 0.01559, 0.9485, 0.0002588, 0.9485, 0.0002588, 0.6588, 0.9997, 0.05605, 0.9997, 0.3458, 0.9818, 0.3458, 0.9818, 0.05605, 0.7948, 0.0002588, 0.9818, 0.0002588, 0.9818, 0.05605, 0.7948, 0.05605, 0.64, 0.6056, 0.6579, 0.6056, 0.6579, 0.6613, 0.64, 0.6613, 0.64, 0.667, 0.6553, 0.667, 0.6553, 0.7228, 0.64, 0.7228, 0.6553, 0.6645, 0.6553, 0.667, 0.64, 0.667, 0.64, 0.6645, 0.6374, 0.667, 0.64, 0.667, 0.64, 0.7228, 0.6374, 0.7228, 0.6374, 0.6056, 0.64, 0.6056, 0.64, 0.6613, 0.6374, 0.6613, 0.6579, 0.603, 0.6579, 0.6056, 0.64, 0.6056, 0.64, 0.603, 0.6579, 0.7228, 0.6553, 0.7228, 0.6553, 0.667, 0.6579, 0.667, 0.6605, 0.6613, 0.6579, 0.6613, 0.6579, 0.6056, 0.6605, 0.6056, 0.3689, 0.5796, 0.3689, 0.5949, 0.3613, 0.5949, 0.3613, 0.5796, 0.3689, 0.2807, 0.3689, 0.5796, 0.3613, 0.5796, 0.3613, 0.2807, 0.7144, 0.2807, 0.7144, 0.2127, 0.7219, 0.2127, 0.7219, 0.2807, 0.3689, 0.2807, 0.3689, 0.2127, 0.6586, 0.2127, 0.6586, 0.2807, 0.6586, 0.2807, 0.6586, 0.2127, 0.7144, 0.2127, 0.7144, 0.2807, 0.6586, 0.2127, 0.6586, 0.02567, 0.7144, 0.02567, 0.7144, 0.2127, 0.7144, 0.2127, 0.7144, 0.02567, 0.7219, 0.02567, 0.7219, 0.2127, 0.3689, 0.2127, 0.3689, 0.2807, 0.3613, 0.2807, 0.3613, 0.2127, 0.3689, 0.2127, 0.3689, 0.02567, 0.6586, 0.02567, 0.6586, 0.2127, 0.6586, 0.02567, 0.6586, 0.007775, 0.7144, 0.007775, 0.7144, 0.02567, 0.3689, 0.02567, 0.3689, 0.2127, 0.3613, 0.2127, 0.3613, 0.02567, 0.3689, 0.02567, 0.3689, 0.007775, 0.6586, 0.007775, 0.6586, 0.02567, 0.7144, 0.02567, 0.7144, 0.007775, 0.7219, 0.007775, 0.7219, 0.02567, 0.6586, 0.0002588, 0.6586, 0.007775, 0.3689, 0.007775, 0.3689, 0.0002588, 0.7144, 0.5949, 0.6586, 0.5949, 0.6586, 0.5796, 0.7144, 0.5796, 0.7219, 0.5796, 0.7144, 0.5796, 0.7144, 0.2807, 0.7219, 0.2807, 0.6586, 0.5949, 0.3689, 0.5949, 0.3689, 0.5796, 0.6586, 0.5796, 0.6871, 0.603, 0.7025, 0.603, 0.7025, 0.6056, 0.6871, 0.6056, 0.007775, 0.5796, 0.007775, 0.2807, 0.06356, 0.2807, 0.06356, 0.5796, 0.06356, 0.6025, 0.06356, 0.5949, 0.3533, 0.5949, 0.3533, 0.6025, 0.0002588, 0.5949, 0.0002588, 0.5796, 0.007775, 0.5796, 0.007775, 0.5949, 0.007775, 0.0002588, 0.06356, 0.0002588, 0.06356, 0.007775, 0.007775, 0.007775, 0.3342, 0.9485, 0.3342, 0.8927, 0.633, 0.8927, 0.633, 0.9485, 0.7905, 0.7072, 0.7224, 0.7072, 0.7224, 0.7034, 0.7905, 0.7034, 0.7905, 0.3578, 0.7905, 0.4136, 0.7224, 0.4136, 0.7224, 0.3578, 0.7224, 0.354, 0.7905, 0.354, 0.7905, 0.3578, 0.7224, 0.3578, 0.633, 0.9485, 0.633, 0.8927, 0.6369, 0.8927, 0.6369, 0.9485, 0.7948, 0.3463, 0.7948, 0.636, 0.791, 0.636, 0.791, 0.3463, 0.6636, 0.603, 0.6815, 0.603, 0.6815, 0.6056, 0.6636, 0.6056, 0.3608, 0.007775, 0.3608, 0.02567, 0.3533, 0.02567, 0.3533, 0.007775, 0.633, 0.8927, 0.3342, 0.8927, 0.3342, 0.603, 0.633, 0.603, 0.7224, 0.4136, 0.7905, 0.4136, 0.7905, 0.7034, 0.7224, 0.7034, 0.9818, 0.636, 0.7948, 0.636, 0.7948, 0.3463, 0.9818, 0.3463, 0.6369, 0.8927, 0.633, 0.8927, 0.633, 0.603, 0.6369, 0.603, 0.791, 0.636, 0.7948, 0.636, 0.7948, 0.6918, 0.791, 0.6918, 0.06356, 0.5949, 0.06356, 0.6025, 0.007775, 0.6025, 0.007775, 0.5949, 0.06356, 0.5796, 0.06356, 0.2807, 0.3533, 0.2807, 0.3533, 0.5796, 0.3342, 0.8927, 0.3188, 0.8927, 0.3188, 0.603, 0.3342, 0.603, 0.9997, 0.636, 0.9818, 0.636, 0.9818, 0.3463, 0.9997, 0.3463, 0.7948, 0.6918, 0.7948, 0.636, 0.9818, 0.636, 0.9818, 0.6918, 0.6636, 0.6613, 0.6636, 0.6056, 0.6815, 0.6056, 0.6815, 0.6613, 0.6871, 0.6613, 0.6871, 0.6056, 0.7025, 0.6056, 0.7025, 0.6613, 0.7025, 0.6639, 0.6871, 0.6639, 0.6871, 0.6613, 0.7025, 0.6613, 0.6846, 0.6613, 0.6846, 0.6056, 0.6871, 0.6056, 0.6871, 0.6613, 0.661, 0.6613, 0.661, 0.6056, 0.6636, 0.6056, 0.6636, 0.6613, 0.6815, 0.6639, 0.6636, 0.6639, 0.6636, 0.6613, 0.6815, 0.6613, 0.7051, 0.6056, 0.7051, 0.6613, 0.7025, 0.6613, 0.7025, 0.6056, 0.684, 0.6056, 0.684, 0.6613, 0.6815, 0.6613, 0.6815, 0.6056, 0.3533, 0.5796, 0.3608, 0.5796, 0.3608, 0.5949, 0.3533, 0.5949, 0.3533, 0.2807, 0.3608, 0.2807, 0.3608, 0.5796, 0.3533, 0.5796, 0.007775, 0.2807, 0.0002588, 0.2807, 0.0002588, 0.2127, 0.007775, 0.2127, 0.3533, 0.2807, 0.06356, 0.2807, 0.06356, 0.2127, 0.3533, 0.2127, 0.06356, 0.2807, 0.007775, 0.2807, 0.007775, 0.2127, 0.06356, 0.2127, 0.06356, 0.2127, 0.007775, 0.2127, 0.007775, 0.02567, 0.06356, 0.02567, 0.007775, 0.2127, 0.0002588, 0.2127, 0.0002588, 0.02567, 0.007775, 0.02567, 0.3533, 0.2127, 0.3608, 0.2127, 0.3608, 0.2807, 0.3533, 0.2807, 0.3533, 0.2127, 0.06356, 0.2127, 0.06356, 0.02567, 0.3533, 0.02567, 0.06356, 0.02567, 0.007775, 0.02567, 0.007775, 0.007775, 0.06356, 0.007775, 0.3533, 0.02567, 0.3608, 0.02567, 0.3608, 0.2127, 0.3533, 0.2127, 0.3533, 0.02567, 0.06356, 0.02567, 0.06356, 0.007775, 0.3533, 0.007775, 0.007775, 0.02567, 0.0002588, 0.02567, 0.0002588, 0.007775, 0.007775, 0.007775, 0.06356, 0.0002588, 0.3533, 0.0002588, 0.3533, 0.007775, 0.06356, 0.007775, 0.007775, 0.5949, 0.007775, 0.5796, 0.06356, 0.5796, 0.06356, 0.5949, 0.0002588, 0.5796, 0.0002588, 0.2807, 0.007775, 0.2807, 0.007775, 0.5796, 0.06356, 0.5949, 0.06356, 0.5796, 0.3533, 0.5796, 0.3533, 0.5949])
me_cube_044.materials.append(mat_porteverre)
me_cube_044.update()
me_cube_029 = bpy.data.meshes.new('Cube.029')
me_cube_029.from_pydata([(0.2435, -0.02133, 0.05867), (-0.2435, -0.02133, 0.05867), (0.2435, 0.01067, -0.1173), (0.2435, 0.01067, 0.05867), (-0.2435, 0.01067, -0.1173), (-0.2435, 0.01067, 0.05867)], [], [(4, 5, 3, 2), (5, 1, 0, 3)])
_uv = me_cube_029.uv_layers.new(name='UVMap')
_uv.uv.foreach_set('vector', [0.4272, 0.9999, 0.06577, 0.9999, 0.06577, 6.542e-05, 0.4272, 6.537e-05, 0.06577, 0.9999, 6.54e-05, 0.9999, 6.536e-05, 6.542e-05, 0.06577, 6.542e-05])
me_cube_029.materials.append(mat_plinthehall)
me_cube_029.update()
me_cube_030 = bpy.data.meshes.new('Cube.030')
me_cube_030.from_pydata([(0.2524, -0.8462, 0.05867), (0.2524, -0.8142, -0.1173), (0.2524, -0.8142, 0.05867), (-0.1156, -0.8142, -0.1173), (-0.1156, -0.8142, 0.05867), (-0.1476, -0.8462, 0.05867), (-0.1476, 1.65, 0.05867), (-0.1156, 1.65, -0.1173), (-0.1156, 1.65, 0.05867)], [], [(3, 4, 2, 1), (0, 2, 4, 5), (3, 7, 8, 4), (5, 4, 8, 6)])
_uv = me_cube_030.uv_layers.new(name='UVMap')
_uv.uv.foreach_set('vector', [0.07347, 0.13, 0.01133, 0.13, 0.01133, 2.711e-05, 0.07347, 2.711e-05, 2.733e-05, 2.711e-05, 0.01133, 2.711e-05, 0.01133, 0.13, 2.732e-05, 0.1413, 0.07347, 0.13, 0.07347, 1.0, 0.01133, 1.0, 0.01133, 0.13, 2.71e-05, 0.1187, 0.01133, 0.13, 0.01133, 1.0, 2.716e-05, 1.0])
me_cube_030.materials.append(mat_plinthehall)
me_cube_030.update()
me_cube_032 = bpy.data.meshes.new('Cube.032')
me_cube_032.from_pydata([(1.843, -0.01067, -0.1173), (1.843, -0.01067, 0.05867), (-1.843, -0.01067, -0.1173), (-1.843, -0.01067, 0.05867), (1.843, 0.02133, 0.05867), (-1.843, 0.02133, 0.05867)], [], [(0, 1, 3, 2), (5, 3, 1, 4)])
_uv = me_cube_032.uv_layers.new(name='UVMap')
_uv.uv.foreach_set('vector', [0.05644, 1.0, 0.008703, 1.0, 0.008703, 2.376e-05, 0.05644, 2.377e-05, 2.375e-05, 2.376e-05, 0.008703, 2.376e-05, 0.008703, 1.0, 2.382e-05, 1.0])
me_cube_032.materials.append(mat_plinthehall)
me_cube_032.update()
me_cube_006 = bpy.data.meshes.new('Cube.006')
me_cube_006.from_pydata([(-0.8142, -0.1671, 0.05867), (-0.8142, 0.1049, 0.05867), (-0.7822, -0.1671, -0.1173), (-0.7822, -0.1671, 0.05867), (1.586, 0.07289, -0.1173), (1.586, 0.07289, 0.05867), (-0.7822, 0.07289, -0.1173), (-0.7822, 0.07289, 0.05867), (1.586, 0.1049, 0.05867)], [], [(8, 1, 7, 5), (0, 3, 7, 1), (4, 5, 7, 6), (2, 6, 7, 3)])
_uv = me_cube_006.uv_layers.new(name='UVMap')
_uv.uv.foreach_set('vector', [2.826e-05, 1.0, 2.828e-05, 0.07978, 0.0123, 0.09205, 0.0123, 1.0, 2.824e-05, 2.825e-05, 0.0123, 2.825e-05, 0.0123, 0.09205, 2.827e-05, 0.1043, 0.07978, 1.0, 0.0123, 1.0, 0.0123, 0.09205, 0.07978, 0.09205, 0.07978, 2.825e-05, 0.07978, 0.09205, 0.0123, 0.09205, 0.0123, 2.825e-05])
me_cube_006.materials.append(mat_plinthehall)
me_cube_006.update()

# ---- objects
ob_empty = bpy.data.objects.new('Empty', None)
ob_empty_001 = bpy.data.objects.new('Empty.001', None)
ob_empty_002 = bpy.data.objects.new('Empty.002', None)
ob_empty_003 = bpy.data.objects.new('Empty.003', None)
ob_empty_004 = bpy.data.objects.new('Empty.004', None)
ob_empty_005 = bpy.data.objects.new('Empty.005', None)
ob_empty_006 = bpy.data.objects.new('Empty.006', None)
ob_empty_007 = bpy.data.objects.new('Empty.007', None)
ob_empty_008 = bpy.data.objects.new('Empty.008', None)
ob_empty_009 = bpy.data.objects.new('Empty.009', None)
ob_empty_010 = bpy.data.objects.new('Empty.010', None)
ob_empty_011 = bpy.data.objects.new('Empty.011', None)
ob_empty_012 = bpy.data.objects.new('Empty.012', None)
ob_empty_013 = bpy.data.objects.new('Empty.013', None)
ob_empty_014 = bpy.data.objects.new('Empty.014', None)
ob_solcouloir = bpy.data.objects.new('SolCouloir', me_cube_001)
ob_cadreportecouloir = bpy.data.objects.new('CadrePorteCouloir', me_cube_003)
ob_portecouloir = bpy.data.objects.new('PorteCouloir', me_cube_025)
ob_porte5 = bpy.data.objects.new('Porte5', me_cube_038)
ob_porte2 = bpy.data.objects.new('Porte2', me_cube_033)
ob_porte1 = bpy.data.objects.new('Porte1', me_cube_039)
ob_porte3 = bpy.data.objects.new('Porte3', me_cube_040)
ob_porte4 = bpy.data.objects.new('Porte4', me_cube_041)
ob_cube = bpy.data.objects.new('Cube', me_cube_015)
ob_cube_002 = bpy.data.objects.new('Cube.002', me_cube_017)
ob_cube_004 = bpy.data.objects.new('Cube.004', me_cube_019)
ob_cube_005 = bpy.data.objects.new('Cube.005', me_cube_020)
ob_cube_003 = bpy.data.objects.new('Cube.003', me_cube_043)
ob_cube_006 = bpy.data.objects.new('Cube.006', me_cube_042)
ob_murgauche = bpy.data.objects.new('MurGauche', me_cube_002)
ob_plafond = bpy.data.objects.new('Plafond', me_cube_004)
ob_murfond = bpy.data.objects.new('MurFond', me_cube_012)
ob_murdroit = bpy.data.objects.new('MurDroit', me_cube_014)
ob_solhall = bpy.data.objects.new('SolHall', me_cube_009)
ob_itemhall = bpy.data.objects.new('ItemHall', me_cube)
ob_cadreportehall = bpy.data.objects.new('CadrePorteHall', me_cube_026)
ob_portehall = bpy.data.objects.new('PorteHall', me_cube_027)
ob_murentree = bpy.data.objects.new('MurEntree', me_cube_010)
ob_murdroite1 = bpy.data.objects.new('MurDroite1', me_cube_011)
ob_plafondhall = bpy.data.objects.new('PlafondHall', me_cube_016)
ob_murdroite2 = bpy.data.objects.new('MurDroite2', me_cube_022)
ob_murgauchehall = bpy.data.objects.new('MurGaucheHall', me_cube_023)
ob_murascenseur = bpy.data.objects.new('MurAscenseur', me_cube_024)
ob_doorcap = bpy.data.objects.new('DoorCap', me_cube_034)
ob_ascenseurcadre = bpy.data.objects.new('AscenseurCadre', me_cube_007)
ob_ascenseurporte = bpy.data.objects.new('AscenseurPorte', me_cube_008)
ob_porteentreehall = bpy.data.objects.new('PorteEntreeHall', me_cube_013)
ob_mirror = bpy.data.objects.new('Mirror', me_cube_028)
ob_porteentreehallpostmod = bpy.data.objects.new('PorteEntreeHallPostMod', me_cube_044)
ob_cube_007 = bpy.data.objects.new('Cube.007', me_cube_029)
ob_cube_008 = bpy.data.objects.new('Cube.008', me_cube_030)
ob_cube_010 = bpy.data.objects.new('Cube.010', me_cube_032)
ob_cube_012 = bpy.data.objects.new('Cube.012', me_cube_006)

# ---- transforms, parenting, visibility, modifiers, constraints
ob_empty.location = (-65.12, 46.13, 39.55)
ob_empty.rotation_euler = (1.571, -0.0, 1.571)
ob_empty.scale = (1.0, 1.0, 3.553e-15)
ob_empty.empty_display_type = 'IMAGE'
ob_empty.empty_display_size = 5.0
ob_empty.empty_image_depth = 'BACK'
ob_empty_001.location = (-134.0, -17.57, 40.93)
ob_empty_001.rotation_euler = (1.571, -0.0, 1.571)
ob_empty_001.scale = (25.22, 25.22, 8.96e-14)
ob_empty_001.empty_display_type = 'IMAGE'
ob_empty_001.empty_display_size = 5.0
ob_empty_001.empty_image_depth = 'BACK'
ob_empty_002.location = (-65.12, 36.34, 39.61)
ob_empty_002.rotation_euler = (1.571, -0.0, 1.571)
ob_empty_002.scale = (1.0, 1.0, 3.553e-15)
ob_empty_002.empty_display_type = 'IMAGE'
ob_empty_002.empty_display_size = 5.0
ob_empty_002.empty_image_depth = 'BACK'
ob_empty_003.location = (-65.12, 31.42, 39.65)
ob_empty_003.rotation_euler = (1.571, -0.0, 1.571)
ob_empty_003.scale = (1.0, 1.0, 3.553e-15)
ob_empty_003.empty_display_type = 'IMAGE'
ob_empty_003.empty_display_size = 5.0
ob_empty_003.empty_image_depth = 'BACK'
ob_empty_004.location = (-65.12, 40.85, 34.01)
ob_empty_004.rotation_euler = (1.571, -0.0, 1.571)
ob_empty_004.scale = (1.0, 1.0, 3.553e-15)
ob_empty_004.empty_display_type = 'IMAGE'
ob_empty_004.empty_display_size = 5.0
ob_empty_004.empty_image_depth = 'BACK'
ob_empty_005.location = (71.76, 9.552, 28.07)
ob_empty_005.rotation_euler = (1.571, -0.0, 4.712)
ob_empty_005.scale = (18.49, 18.49, 6.568e-14)
ob_empty_005.empty_display_type = 'IMAGE'
ob_empty_005.empty_display_size = 5.0
ob_empty_005.empty_image_depth = 'BACK'
ob_empty_006.location = (-65.12, 41.4, 46.35)
ob_empty_006.rotation_euler = (1.571, -0.0, 1.571)
ob_empty_006.scale = (1.0, 1.0, 3.553e-15)
ob_empty_006.empty_display_type = 'IMAGE'
ob_empty_006.empty_display_size = 5.0
ob_empty_006.empty_image_depth = 'BACK'
ob_empty_007.location = (-65.12, 36.17, 45.65)
ob_empty_007.rotation_euler = (1.571, -0.0, 1.571)
ob_empty_007.scale = (1.0, 1.0, 3.553e-15)
ob_empty_007.empty_display_type = 'IMAGE'
ob_empty_007.empty_display_size = 5.0
ob_empty_007.empty_image_depth = 'BACK'
ob_empty_008.location = (76.55, -127.0, 30.02)
ob_empty_008.rotation_euler = (1.571, -3.142, 3.142)
ob_empty_008.scale = (-24.95, -24.95, -8.863e-14)
ob_empty_008.empty_display_type = 'IMAGE'
ob_empty_008.empty_display_size = 5.0
ob_empty_008.empty_image_depth = 'BACK'
ob_empty_009.location = (-65.12, 46.34, 45.72)
ob_empty_009.rotation_euler = (1.571, -0.0, 1.571)
ob_empty_009.scale = (1.0, 1.0, 3.553e-15)
ob_empty_009.empty_display_type = 'IMAGE'
ob_empty_009.empty_display_size = 5.0
ob_empty_009.empty_image_depth = 'BACK'
ob_empty_010.location = (5.104e-15, 20.19, 7.611)
ob_empty_010.rotation_euler = (1.571, -0.0, 1.571)
ob_empty_010.empty_display_type = 'IMAGE'
ob_empty_010.empty_display_size = 5.0
ob_empty_010.empty_image_depth = 'BACK'
ob_empty_010.show_empty_image_perspective = False
ob_empty_010.empty_image_side = 'FRONT'
ob_empty_011.location = (-31.91, 30.23, 7.984)
ob_empty_011.rotation_euler = (1.571, -0.0, 6.283)
ob_empty_011.scale = (1.0, 1.0, 3.576e-07)
ob_empty_011.empty_display_type = 'IMAGE'
ob_empty_011.empty_display_size = 5.0
ob_empty_011.empty_image_depth = 'BACK'
ob_empty_012.location = (-31.86, 30.23, 15.93)
ob_empty_012.rotation_euler = (1.571, -0.0, 6.283)
ob_empty_012.scale = (1.0, 1.0, 3.576e-07)
ob_empty_012.empty_display_type = 'IMAGE'
ob_empty_012.empty_display_size = 5.0
ob_empty_012.empty_image_depth = 'BACK'
ob_empty_013.location = (-31.98, 30.23, 23.04)
ob_empty_013.rotation_euler = (1.571, -0.0, 6.283)
ob_empty_013.scale = (1.0, 1.0, 3.576e-07)
ob_empty_013.empty_display_type = 'IMAGE'
ob_empty_013.empty_display_size = 5.0
ob_empty_013.empty_image_depth = 'BACK'
ob_empty_014.location = (-75.81, 151.2, 22.91)
ob_empty_014.rotation_euler = (1.571, -0.0, 1.571)
ob_empty_014.scale = (63.52, 63.52, 2.257e-13)
ob_empty_014.empty_display_type = 'IMAGE'
ob_empty_014.empty_display_size = 5.0
ob_empty_014.empty_image_depth = 'BACK'
ob_solcouloir.location = (1.775, 5.963, 0.7265)
ob_cadreportecouloir.location = (1.783, 0.3958, 2.452)
ob_portecouloir.location = (1.127, 0.3978, 2.423)
ob_porte5.location = (1.77, 11.49, 2.46)
ob_porte2.location = (0.385, 5.721, 2.46)
ob_porte1.location = (0.385, 1.913, 2.46)
ob_porte3.location = (3.165, 6.205, 2.46)
ob_porte4.location = (3.165, 10.01, 2.46)
ob_cube.location = (0.3347, 0.8046, 0.9238)
ob_cube_002.location = (0.3347, 3.817, 0.9238)
ob_cube_004.location = (3.215, 2.95, 0.9238)
ob_cube_005.location = (3.215, 8.109, 0.9238)
ob_cube_003.location = (0.5519, 9.863, 0.9238)
ob_cube_006.location = (2.995, 11.29, 0.9238)
ob_murgauche.location = (0.2433, 4.644, 3.003)
ob_plafond.location = (1.775, 6.022, 4.503)
ob_murfond.location = (1.773, 11.64, 3.038)
ob_murdroit.location = (3.306, 7.326, 3.003)
ob_solhall.location = (2.358, -2.381, 0.7265)
ob_itemhall.location = (3.477, -4.716, 1.316)
ob_cadreportehall.location = (-0.2169, -5.041, 2.452)
ob_portehall.location = (-0.2143, -5.039, 2.423)
ob_murentree.location = (6.323, -2.16, 3.081)
ob_murdroite1.location = (4.016, 0.4215, 2.615)
ob_plafondhall.location = (2.418, -2.381, 4.503)
ob_murdroite2.location = (-0.03766, 0.4215, 2.615)
ob_murgauchehall.location = (1.222, -5.198, 3.003)
ob_murascenseur.location = (-1.482, -1.905, 2.873)
ob_doorcap.location = (1.775, 0.4215, 4.295)
ob_ascenseurcadre.location = (-1.425, -1.269, 2.951)
ob_ascenseurporte.location = (-1.621, -1.271, 2.347)
ob_porteentreehall.location = (6.261, -1.896, 2.606)
_m = ob_porteentreehall.modifiers.new('Mirror', 'MIRROR')
_m.use_axis = (False, True, False)
ob_mirror.location = (3.65, -5.11, 2.783)
ob_porteentreehallpostmod.location = (6.261, -1.896, 2.606)
ob_cube_007.location = (0.8066, -5.104, 0.9238)
ob_cube_008.location = (-1.266, -4.279, 0.9238)
ob_cube_010.location = (4.407, 0.3415, 0.9238)
ob_cube_012.location = (-0.5989, 0.258, 0.9238)

# ---- collection membership
col_photos.objects.link(ob_empty)
col_photos.objects.link(ob_empty_001)
col_photos.objects.link(ob_empty_002)
col_photos.objects.link(ob_empty_003)
col_photos.objects.link(ob_empty_004)
col_photos.objects.link(ob_empty_005)
col_photos.objects.link(ob_empty_006)
col_photos.objects.link(ob_empty_007)
col_photos.objects.link(ob_empty_008)
col_photos.objects.link(ob_empty_009)
col_photos.objects.link(ob_empty_010)
col_photos.objects.link(ob_empty_011)
col_photos.objects.link(ob_empty_012)
col_photos.objects.link(ob_empty_013)
col_photos.objects.link(ob_empty_014)
col_couloir.objects.link(ob_solcouloir)
col_couloir.objects.link(ob_cadreportecouloir)
col_couloir.objects.link(ob_portecouloir)
col_couloir.objects.link(ob_porte5)
col_couloir.objects.link(ob_porte2)
col_couloir.objects.link(ob_porte1)
col_couloir.objects.link(ob_porte3)
col_couloir.objects.link(ob_porte4)
col_plinthes.objects.link(ob_cube)
col_plinthes.objects.link(ob_cube_002)
col_plinthes.objects.link(ob_cube_004)
col_plinthes.objects.link(ob_cube_005)
col_plinthes.objects.link(ob_cube_003)
col_plinthes.objects.link(ob_cube_006)
col_murscouloir.objects.link(ob_murgauche)
col_murscouloir.objects.link(ob_plafond)
col_murscouloir.objects.link(ob_murfond)
col_murscouloir.objects.link(ob_murdroit)
col_hall.objects.link(ob_solhall)
col_hall.objects.link(ob_itemhall)
col_hall.objects.link(ob_cadreportehall)
col_hall.objects.link(ob_portehall)
col_murshall.objects.link(ob_murentree)
col_murshall.objects.link(ob_murdroite1)
col_murshall.objects.link(ob_plafondhall)
col_murshall.objects.link(ob_murdroite2)
col_murshall.objects.link(ob_murgauchehall)
col_murshall.objects.link(ob_murascenseur)
col_murshall.objects.link(ob_doorcap)
col_murshall.objects.link(ob_ascenseurcadre)
col_murshall.objects.link(ob_ascenseurporte)
col_murshall.objects.link(ob_porteentreehall)
col_murshall.objects.link(ob_mirror)
col_murshall.objects.link(ob_porteentreehallpostmod)
col_plintheshall.objects.link(ob_cube_007)
col_plintheshall.objects.link(ob_cube_008)
col_plintheshall.objects.link(ob_cube_010)
col_plintheshall.objects.link(ob_cube_012)

# ---- scene / render settings (as saved in the file)
scene.frame_start = 1; scene.frame_end = 250; scene.frame_set(0)
scene.render.engine = 'BLENDER_EEVEE_NEXT'
bpy.context.view_layer.update()

# ---- added for rendering (the .blend has no active camera and no usable light): camera, sun
cam_auto = bpy.data.cameras.new('AutoCamera')
cam_auto.lens = 50.0
cam_auto.sensor_width = 36.0
cam_auto.clip_end = 1000.0
ob_auto_camera = bpy.data.objects.new('AutoCamera', cam_auto)
scene.collection.objects.link(ob_auto_camera)
ob_auto_camera.location = (20.1655, -18.1507, 16.8609)
ob_auto_camera.rotation_euler = (1.09748, -7.21219e-08, 0.694738)
scene.camera = ob_auto_camera
light_auto_sun = bpy.data.lights.new('AutoSun', 'SUN')
light_auto_sun.energy = 3.0
light_auto_sun.angle = 0.0523599
ob_auto_sun = bpy.data.objects.new('AutoSun', light_auto_sun)
scene.collection.objects.link(ob_auto_sun)
ob_auto_sun.rotation_euler = (0.872665, 0.174533, 0.523599)
bpy.context.view_layer.update()
